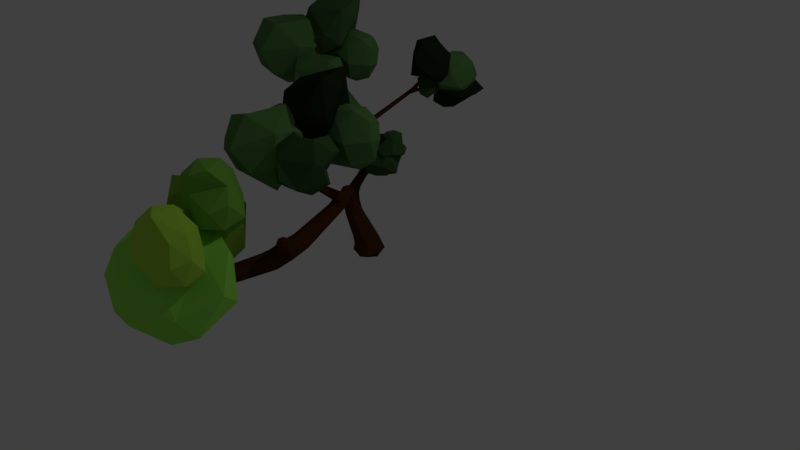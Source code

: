 # Source: Baum.blend  (saved by Blender 2.78.0; exported with 4.5.12 LTS)
import bpy
from mathutils import Matrix  # noqa: F401  (used for matrix-valued properties, if any)

bpy.ops.wm.read_factory_settings(use_empty=True)
scene = bpy.context.scene
scene.name = 'Scene'

# ---- collections
col_collection_1 = bpy.data.collections.new('Collection 1'); scene.collection.children.link(col_collection_1)

# ---- materials (node trees are filled in below, after node groups)
mat_stamm_hinten = bpy.data.materials.new('Stamm_Hinten')
mat_stamm_hinten.alpha_threshold = 0.0
mat_stamm_hinten.use_transparent_shadow = False
mat_stamm_hinten.diffuse_color = (0.07658, 0.02566, 0.007442, 1.0)
mat_stamm_hinten.specular_color = (0.402, 0.2394, 0.007465)
mat_stamm_hinten.roughness = 0.5
mat_stamm_hinten.specular_intensity = 0.1721
mat_stamm_hinten.line_color = (0.0, 0.0, 0.0, 1.0)
mat_blatt_dunkel_007 = bpy.data.materials.new('Blatt_Dunkel.007')
mat_blatt_dunkel_007.alpha_threshold = 0.0
mat_blatt_dunkel_007.use_transparent_shadow = False
mat_blatt_dunkel_007.diffuse_color = (0.328, 0.8276, 0.09633, 1.0)
mat_blatt_dunkel_007.specular_color = (0.3075, 0.7743, 0.09066)
mat_blatt_dunkel_007.roughness = 0.5
mat_blatt_dunkel_007.specular_intensity = 1.0
mat_blatt_dunkel_006 = bpy.data.materials.new('Blatt_Dunkel.006')
mat_blatt_dunkel_006.alpha_threshold = 0.0
mat_blatt_dunkel_006.use_transparent_shadow = False
mat_blatt_dunkel_006.diffuse_color = (0.2044, 0.3672, 0.03562, 1.0)
mat_blatt_dunkel_006.specular_color = (0.3075, 0.7743, 0.09066)
mat_blatt_dunkel_006.roughness = 0.5
mat_blatt_dunkel_006.specular_intensity = 1.0
mat_blatt_dunkel_004 = bpy.data.materials.new('Blatt_Dunkel.004')
mat_blatt_dunkel_004.alpha_threshold = 0.0
mat_blatt_dunkel_004.use_transparent_shadow = False
mat_blatt_dunkel_004.diffuse_color = (0.1774, 0.4385, 0.05432, 1.0)
mat_blatt_dunkel_004.specular_color = (0.3075, 0.7743, 0.09066)
mat_blatt_dunkel_004.roughness = 0.5
mat_blatt_dunkel_004.specular_intensity = 1.0
mat_blatt_dunkel_005 = bpy.data.materials.new('Blatt_Dunkel.005')
mat_blatt_dunkel_005.alpha_threshold = 0.0
mat_blatt_dunkel_005.use_transparent_shadow = False
mat_blatt_dunkel_005.diffuse_color = (0.4036, 0.7357, 0.06543, 1.0)
mat_blatt_dunkel_005.specular_color = (0.3075, 0.7743, 0.09066)
mat_blatt_dunkel_005.roughness = 0.5
mat_blatt_dunkel_005.specular_intensity = 1.0
mat_blatt_dunkel = bpy.data.materials.new('Blatt_Dunkel')
mat_blatt_dunkel.alpha_threshold = 0.0
mat_blatt_dunkel.use_transparent_shadow = False
mat_blatt_dunkel.diffuse_color = (0.01248, 0.02539, 0.009489, 1.0)
mat_blatt_dunkel.roughness = 0.5
mat_blatt_dunkel.specular_intensity = 0.2049
mat_blatt_dunkel_002 = bpy.data.materials.new('Blatt_Dunkel.002')
mat_blatt_dunkel_002.alpha_threshold = 0.0
mat_blatt_dunkel_002.use_transparent_shadow = False
mat_blatt_dunkel_002.diffuse_color = (0.04637, 0.1065, 0.03324, 1.0)
mat_blatt_dunkel_002.specular_color = (0.04806, 0.1107, 0.03441)
mat_blatt_dunkel_002.roughness = 0.5
mat_blatt_dunkel_002.specular_intensity = 1.0
mat_blatt_dunkel_001 = bpy.data.materials.new('Blatt_Dunkel.001')
mat_blatt_dunkel_001.alpha_threshold = 0.0
mat_blatt_dunkel_001.use_transparent_shadow = False
mat_blatt_dunkel_001.diffuse_color = (0.08243, 0.196, 0.05806, 1.0)
mat_blatt_dunkel_001.specular_color = (0.04806, 0.1107, 0.03441)
mat_blatt_dunkel_001.roughness = 0.5
mat_blatt_dunkel_001.specular_intensity = 0.418
mat_blatt_dunkel_003 = bpy.data.materials.new('Blatt_Dunkel.003')
mat_blatt_dunkel_003.alpha_threshold = 0.0
mat_blatt_dunkel_003.use_transparent_shadow = False
mat_blatt_dunkel_003.diffuse_color = (0.09979, 0.2396, 0.06993, 1.0)
mat_blatt_dunkel_003.specular_color = (0.2255, 0.5596, 0.1553)
mat_blatt_dunkel_003.roughness = 0.5
mat_blatt_dunkel_003.specular_intensity = 0.4672

# ---- material node trees

# ---- world
world_world = bpy.data.worlds.new('World'); scene.world = world_world
world_world.color = (0.05088, 0.05088, 0.05088)
world_world.use_sun_shadow = False
world_world.sun_shadow_jitter_overblur = 0.0
world_world.cycles.sampling_method = 'MANUAL'

# ---- cameras
cam_camera = bpy.data.cameras.new('Camera')
cam_camera.clip_end = 100.0
cam_camera.lens = 35.0
cam_camera.sensor_width = 32.0
cam_camera.sensor_height = 18.0
cam_camera.ortho_scale = 7.314
cam_camera.dof.focus_distance = 0.0
cam_camera.dof.aperture_fstop = 128.0

# ---- lights
light_lamp = bpy.data.lights.new('Lamp', 'POINT')
light_lamp.transmission_factor = 0.0
light_lamp.cutoff_distance = 30.0
light_lamp.energy = 100.0
light_lamp.shadow_buffer_clip_start = 1.001
light_lamp.shadow_soft_size = 0.1
light_lamp.shadow_maximum_resolution = 0.006
light_lamp.use_absolute_resolution = True

# ---- meshes
me_cube = bpy.data.meshes.new('Cube')
me_cube.from_pydata([(0.01385, 0.05724, 1.242), (-0.04141, 0.09885, 1.136), (-0.8068, -0.4116, 1.182), (-0.9033, -0.6376, 1.244), (0.07775, 0.08298, 1.263), (0.06732, 0.1409, 1.148), (0.04295, 0.01877, 1.266), (1.315, 0.4937, 1.844), (-0.1558, 0.8383, 2.44), (-0.3121, 0.02446, 0.8035), (1.271, 0.478, 1.846), (1.298, 0.4693, 1.83), (0.0, 0.0, 0.0), (-0.2173, 0.1459, 0.9609), (-0.1546, 0.04927, 0.9213), (0.04005, -0.2386, 1.378), (-1.243, -0.2077, 2.367), (-2.019, -0.998, 1.28), (-3.297, -0.7658, 0.7007), (1.41, 0.1422, 2.255), (-0.4566, 1.281, 2.546), (1.336, 0.4942, 1.804), (-1.759, -0.8989, 1.1), (1.339, 0.4995, 1.786), (1.322, 0.4837, 1.763), (-1.688, -0.7489, 1.123), (-1.989, -0.8609, 0.9545), (-1.765, -0.8657, 0.974), (-1.698, -0.6288, 0.9976), (1.307, 0.4694, 1.788), (-0.1858, 0.2044, 0.7832), (-0.199, 0.009643, 0.8186), (-0.05759, 0.1192, 0.7761), (-0.836, -0.5149, 1.309), (-1.893, -0.7131, 1.087), (-0.2958, 0.1189, 0.7427), (-0.8688, -0.4489, 1.205), (0.4212, 0.6632, 1.375), (-0.08066, 0.7998, 2.474), (1.246, 0.5617, 1.768), (0.4493, 0.7242, 1.477), (0.5174, 0.677, 1.475), (1.281, 0.4733, 1.795), (0.4038, 0.6931, 1.452), (0.4289, 0.6275, 1.427), (0.1234, 0.07424, 1.225), (0.09698, 0.1309, 1.16), (1.277, 0.5114, 1.847), (-0.06213, 0.8151, 2.448), (0.5149, 0.639, 1.394), (1.404, 0.1602, 2.263), (1.418, 0.155, 2.256), (-0.2764, 1.04, 2.302), (-0.4635, 1.273, 2.539), (-0.1295, 0.8441, 2.417), (-0.1186, 0.8713, 2.438), (-0.1367, 0.8574, 2.47), (-0.2306, 0.979, 2.293), (-0.2314, 1.021, 2.301), (-0.25, 1.005, 2.329), (-0.2705, 0.9914, 2.301), (-0.03595, 0.8283, 2.499), (-0.04483, 0.8055, 2.519), (-0.05618, 0.8293, 2.542), (-0.04936, 0.8515, 2.52), (0.3536, 0.8636, 2.833), (0.3637, 0.8745, 2.821), (0.4558, 0.6874, 1.508), (0.4168, 0.6604, 1.488), (-0.108, 0.8217, 2.41), (-0.07887, 0.8406, 2.419), (-0.0558, 0.8092, 2.418), (-0.08965, 0.7915, 2.417), (1.32, 0.4808, 1.81), (1.639, 0.1346, 1.808), (1.647, 0.1401, 1.792), (0.5748, 0.6606, 1.414), (0.545, 0.6346, 1.442), (0.5648, 0.6665, 1.481), (0.5719, 0.6992, 1.445), (1.233, 0.5432, 1.736), (1.218, 0.5204, 1.759), (1.211, 0.5478, 1.783), (0.1313, 0.1148, 1.206), (0.09016, 0.1239, 1.246), (0.05699, 0.1576, 1.2), (0.4296, 0.6197, 1.341), (0.4686, 0.6082, 1.38), (0.4142, 0.5969, 1.407), (0.3993, 0.6378, 1.378), (-0.04059, 0.09517, 0.9396), (-0.1145, 0.05513, 0.9739), (-0.1651, 0.1469, 0.9742), (-0.0753, 0.1871, 0.9426), (0.03086, 0.05998, 1.074), (-0.03214, 0.0341, 1.092), (0.009737, 0.1311, 1.094), (-0.9966, -0.5982, 1.263), (-0.994, -0.534, 1.32), (-0.9465, -0.5846, 1.374), (-0.9474, -0.6528, 1.317), (-1.089, -0.6414, 1.333), (-1.387, -0.7605, 1.575), (-1.402, -0.7204, 1.629), (-1.349, -0.7435, 1.646), (-1.365, -0.797, 1.621), (-0.5373, -0.259, 1.051), (-0.5758, -0.1852, 1.119), (-0.5506, -0.2606, 1.207), (-0.4653, -0.2885, 1.125), (-0.7641, -0.4737, 1.119), (-0.7503, -0.4522, 1.265), (-0.7018, -0.5077, 1.193), (-0.01986, -0.1401, 0.2328), (-0.183, 0.03501, 0.2734), (-0.04107, 0.178, 0.2776), (0.1307, 0.02003, 0.2512), (-0.141, 0.01723, 0.6473), (-0.25, 0.1182, 0.6064), (-0.1356, 0.2146, 0.5676), (-0.03872, 0.1176, 0.6522), (-0.3496, -0.01947, 0.8576), (-0.3869, 0.06298, 0.9194), (-0.2765, 0.09125, 0.9733), (-0.2252, 0.0121, 0.89), (-0.4877, -0.1932, 1.176), (0.1298, -0.009684, 1.228), (0.08596, -0.02448, 1.25), (0.084, 0.02951, 1.277), (0.1301, 0.03999, 1.256), (-0.9261, -0.5624, 1.115), (-0.9679, -0.5015, 1.191), (-1.031, -0.5906, 1.244), (-0.9505, -0.6473, 1.182), (-1.12, -0.5278, 1.147), (-1.558, -0.7142, 0.9273), (-1.538, -0.6117, 1.04), (-1.538, -0.7116, 1.134), (-1.628, -0.8378, 1.01), (-1.991, -0.7202, 0.8326), (-1.989, -0.6132, 0.9343), (-2.045, -0.7065, 1.034), (-2.089, -0.802, 0.9279), (-2.565, -0.5428, 0.7658), (-2.488, -0.4681, 0.8643), (-2.52, -0.5544, 0.9579), (-2.526, -0.6487, 0.8673), (-2.696, -0.4842, 0.8266), (-2.603, -0.6363, 0.8545), (-2.631, -0.5437, 0.9358), (-3.268, -0.7614, 0.6614), (-3.291, -0.7174, 0.7003), (-3.288, -0.7582, 0.7481), (-3.266, -0.8022, 0.7092), (-1.961, -0.9237, 1.05), (-1.968, -0.7906, 1.093), (-1.889, -0.8583, 1.201), (-1.847, -0.9441, 1.119), (-2.027, -1.006, 1.187), (-2.043, -0.9198, 1.238), (-1.955, -0.9292, 1.285), (-1.938, -1.017, 1.236), (-1.407, -0.7874, 1.68), (-1.339, -0.7452, 1.661), (-1.356, -0.8022, 1.66), (-1.393, -0.7296, 1.68), (-1.186, -0.7988, 1.987), (-1.179, -0.7423, 1.971), (-1.107, -0.7542, 1.974), (-1.137, -0.812, 1.955), (-1.166, -0.7792, 2.031), (-1.169, -0.7365, 1.99), (-1.116, -0.7335, 2.058), (-1.253, -0.2234, 2.371), (-1.254, -0.2101, 2.351), (-1.23, -0.2065, 2.352), (-1.229, -0.2198, 2.373), (0.04048, -0.04155, 1.195), (-0.0008064, -0.02016, 1.229), (0.03933, -0.0223, 1.278), (0.07973, -0.04544, 1.246), (0.03995, -0.2446, 1.346), (0.01047, -0.2278, 1.371), (0.04016, -0.2112, 1.395), (0.06964, -0.228, 1.37), (-0.0007633, -0.1911, 0.09185), (-0.1909, -0.0007633, 0.06979), (0.0007633, 0.1911, 0.07141), (0.1909, 0.0007633, 0.09346), (1.333, 0.4978, 1.769), (1.232, 0.5243, 1.745), (1.216, 0.5258, 1.781), (0.5057, 0.6591, 1.385), (0.4693, 0.7111, 1.489), (-0.0507, 0.05203, 1.142), (-0.02705, 0.008979, 1.161), (0.09219, 0.06649, 1.147), (-0.003954, 0.03204, 1.065), (-0.0168, 0.1365, 1.13), (-0.3017, 0.06333, 0.7347), (-0.9236, -0.4954, 1.134), (-0.8748, -0.4792, 1.293), (-0.74, -0.5117, 1.256), (-0.7397, -0.5201, 1.143), (-0.2608, 0.1734, 0.7634), (-0.05759, 0.1074, 0.8746), (-0.09185, 0.05462, 0.7773), (-0.2364, 0.0142, 0.7378), (-0.11, 0.2143, 0.8051), (-0.215, 0.179, 0.9165), (-0.07407, 0.7949, 2.439), (-0.06477, 0.8358, 2.448), (-1.779, -0.8102, 0.9003), (-1.905, -0.8889, 0.9517), (-1.991, -0.7172, 1.049), (-1.804, -0.7218, 1.123), (-1.938, -0.6431, 1.025), (-1.753, -0.8946, 1.055), (-1.836, -0.8196, 1.162), (-1.975, -1.025, 1.269), (-1.987, -0.9632, 1.304), (-2.05, -0.9556, 1.269), (-2.037, -1.017, 1.234), (0.1595, 0.0001908, 0.02336), (-0.0001908, -0.1596, 0.02296), (-0.1595, -0.0001908, 0.01745), (0.0001908, 0.1596, 0.01785), (1.278, 0.4688, 1.827), (1.301, 0.5111, 1.848), (1.412, 0.1651, 2.256), (-0.2885, 1.027, 2.307), (-0.1557, 0.8498, 2.457), (-0.2188, 0.9943, 2.297), (0.4296, 0.7155, 1.442), (-0.08692, 0.8362, 2.392), (-0.05675, 0.8289, 2.415), (0.5437, 0.6378, 1.416), (1.247, 0.5581, 1.747), (0.1224, 0.1099, 1.177), (0.1156, 0.1079, 1.238), (0.05326, 0.1377, 1.234), (0.4373, 0.5833, 1.399), (0.3938, 0.6142, 1.399), (-0.1424, 0.08347, 1.0), (-0.1364, 0.1966, 0.9466), (0.0387, 0.102, 1.077), (-0.08341, 0.0709, 1.082), (-0.04539, 0.143, 1.085), (-0.9986, -0.6546, 1.299), (-0.9678, -0.5413, 1.359), (-0.895, -0.6173, 1.331), (-1.419, -0.7789, 1.629), (-1.396, -0.7287, 1.589), (-0.1725, 0.007661, 0.1552), (-0.009145, 0.1715, 0.1582), (-0.06649, 0.04504, 0.6568), (-0.2022, 0.01504, 0.5324), (-0.03196, 0.1871, 0.5392), (-0.2952, -0.04548, 0.8735), (-0.3569, 0.05778, 0.8337), (-0.3051, 0.1337, 0.9306), (0.1227, -0.03915, 1.253), (0.09447, -0.01489, 1.295), (0.1249, 0.03118, 1.297), (-1.542, -0.7854, 0.9527), (-1.515, -0.781, 1.111), (-1.944, -0.6466, 0.8649), (-2.047, -0.6237, 1.004), (-2.581, -0.4591, 0.8495), (-2.501, -0.4879, 0.9342), (-2.53, -0.6232, 0.9362), (-3.247, -0.7921, 0.6756), (-2.013, -0.887, 1.101), (-1.907, -0.7843, 1.15), (-1.978, -1.033, 1.199), (-2.056, -0.9583, 1.197), (-2.002, -0.9019, 1.272), (-1.925, -0.9756, 1.273), (-1.384, -0.809, 1.671), (-1.412, -0.7544, 1.687), (-1.364, -0.7228, 1.668), (-1.346, -0.7771, 1.64), (-1.163, -0.8189, 1.976), (-1.195, -0.7669, 1.987), (-1.151, -0.7334, 1.956), (-1.12, -0.7864, 1.942), (-1.115, -0.7934, 2.004), (-1.144, -0.7439, 2.069), (-1.24, -0.2308, 2.376), (0.07056, -0.06464, 1.225), (0.06413, -0.2346, 1.346), (0.1426, -0.1428, 0.09817), (-0.1437, -0.1439, 0.08042), (-0.1426, 0.1428, 0.06509), (0.1437, 0.1439, 0.08284), (0.09096, -0.09408, 0.2631), (-0.1308, 0.1297, 0.1463), (1.637, 0.13, 1.787), (1.631, 0.1256, 1.798), (1.647, 0.134, 1.802), (-1.396, -0.8027, 1.626), (-1.424, -0.7464, 1.636), (-1.371, -0.7187, 1.645), (0.3687, 0.8639, 2.815), (0.3619, 0.8523, 2.825), (0.3616, 0.87, 2.832), (-0.2405, 1.014, 2.286), (-0.4534, 1.284, 2.535), (-0.4442, 1.281, 2.547), (-0.4542, 1.269, 2.551), (1.4, 0.1438, 2.247), (1.397, 0.151, 2.259), (-2.596, -0.6183, 0.7871), (-2.527, -0.481, 0.7905), (-2.593, -0.4783, 0.9173), (-3.268, -0.7225, 0.6681), (-3.284, -0.7196, 0.7392), (-3.264, -0.7892, 0.7468), (-1.998, -1.031, 1.234), (-2.054, -0.9786, 1.234), (-2.016, -0.9375, 1.287), (-1.959, -0.9902, 1.287), (-1.143, -0.8025, 2.019), (-1.1, -0.7702, 1.986), (-1.26, -0.223, 2.357), (-1.241, -0.209, 2.342), (-1.221, -0.2169, 2.36), (0.01595, -0.2345, 1.346), (0.01598, -0.2073, 1.386), (0.06415, -0.2074, 1.386), (0.1131, -0.1131, 0.04363), (-0.1136, -0.1136, 0.03574), (-0.1131, 0.1131, 0.02893), (0.1136, 0.1136, 0.03682), (1.315, 0.4795, 1.829), (1.417, 0.1497, 2.247), (1.273, 0.4903, 1.859), (-0.2606, 1.048, 2.307), (-0.2354, 1.016, 2.321), (-0.2647, 0.9941, 2.321), (-0.1479, 0.8382, 2.422), (-0.107, 0.8494, 2.419), (-0.256, 0.9821, 2.288), (-0.128, 0.8726, 2.41), (-0.1324, 0.8791, 2.452), (-0.03823, 0.8467, 2.507), (-0.03481, 0.8125, 2.507), (-0.06205, 0.81, 2.53), (-0.057, 0.845, 2.536), (0.3974, 0.6733, 1.475), (-0.1087, 0.8025, 2.416), (0.4394, 0.6654, 1.505), (1.308, 0.474, 1.769), (1.323, 0.5077, 1.809), (1.315, 0.4659, 1.803), (0.5736, 0.6904, 1.419), (0.52, 0.6476, 1.466), (0.5635, 0.6414, 1.474), (0.5579, 0.6933, 1.467), (1.222, 0.5634, 1.779), (0.07075, 0.1593, 1.169), (0.4019, 0.6259, 1.347), (0.4603, 0.6167, 1.355), (0.4644, 0.6156, 1.424), (0.4092, 0.6476, 1.423), (-0.04563, 0.1533, 0.9165), (-0.1025, 0.05218, 0.8818), (-0.1968, 0.07056, 0.9593), (-0.0724, 0.05647, 0.95), (-0.9638, -0.6439, 1.256), (-0.9966, -0.5325, 1.256), (-1.368, -0.7884, 1.584), (-1.036, -0.5694, 1.298), (-1.289, -0.7584, 1.606), (-0.5749, -0.2149, 1.066), (-0.5513, -0.1833, 1.173), (-0.4754, -0.2677, 1.18), (-0.7953, -0.4297, 1.133), (-0.7844, -0.407, 1.238), (-0.1321, -0.1043, 0.2031), (-0.1458, 0.1406, 0.2608), (0.1037, 0.1301, 0.203), (-0.2381, 0.03534, 0.6422), (-0.2106, 0.1893, 0.5596), (-0.05904, 0.2044, 0.6608), (-0.247, -0.004857, 0.8246), (-0.4918, -0.2921, 1.071), (-0.2604, 0.002653, 0.98), (0.1391, 0.02159, 1.23), (0.08548, -0.03179, 1.207), (0.07051, -0.002072, 1.269), (0.09658, 0.06094, 1.269), (-0.8971, -0.6137, 1.14), (-1.007, -0.5242, 1.115), (-1.047, -0.5355, 1.224), (-1.017, -0.6461, 1.224), (-1.599, -0.6446, 0.9462), (-1.628, -0.6525, 1.1), (-1.646, -0.8284, 1.101), (-1.981, -0.8119, 0.8644), (-2.016, -0.8295, 1.037), (-2.513, -0.6288, 0.7978), (-2.103, -0.7708, 1.002), (-2.675, -0.5068, 0.7663), (-2.707, -0.5029, 0.8912), (-2.623, -0.6123, 0.9172), (-1.881, -0.9502, 1.047), (-1.803, -0.8802, 1.149), (-1.853, -0.9128, 1.186), (-1.183, -0.757, 2.012), (-1.141, -0.7256, 1.978), (-1.103, -0.7165, 2.034), (0.007325, -0.03332, 1.191), (0.01028, -0.06023, 1.22), (0.009462, -0.01045, 1.259), (0.06875, -0.02797, 1.271)], [], [(29, 334, 11), (7, 334, 21), (21, 353, 7), (10, 336, 191), (191, 227, 10), (1, 194, 0), (194, 195, 178), (412, 197, 177), (412, 195, 95), (95, 197, 412), (85, 360, 198), (2, 377, 200), (200, 36, 2), (3, 250, 100), (5, 245, 96), (6, 390, 128), (6, 391, 4), (8, 340, 350), (9, 259, 199), (47, 336, 50), (384, 208, 93), (93, 365, 384), (11, 310, 227), (14, 367, 124), (62, 347, 38), (38, 210, 62), (345, 344, 64), (19, 51, 50), (19, 335, 51), (21, 334, 73), (217, 398, 22), (23, 353, 21), (3, 203, 112), (25, 397, 215), (26, 399, 213), (28, 396, 266), (266, 140, 28), (140, 216, 28), (29, 354, 73), (31, 385, 207), (120, 384, 32), (202, 111, 33), (34, 216, 214), (110, 203, 130), (228, 353, 39), (39, 359, 228), (236, 77, 363), (193, 67, 41), (81, 190, 42), (43, 233, 37), (37, 89, 43), (391, 129, 45), (238, 83, 45), (189, 24, 80), (80, 237, 189), (345, 211, 55), (55, 211, 70), (55, 344, 345), (347, 63, 56), (310, 11, 19), (11, 335, 19), (10, 310, 311), (50, 51, 229), (57, 343, 54), (339, 56, 59), (342, 8, 60), (8, 339, 60), (57, 342, 306), (57, 306, 232), (61, 345, 303), (62, 346, 304), (63, 347, 65), (68, 351, 72), (29, 352, 298), (73, 354, 74), (76, 355, 80), (78, 358, 41), (83, 241, 239), (241, 83, 87), (83, 362, 87), (89, 37, 361), (90, 365, 94), (205, 365, 90), (91, 368, 95), (93, 247, 96), (248, 101, 97), (98, 372, 103), (99, 373, 250), (100, 371, 248), (373, 99, 104), (99, 302, 104), (371, 100, 105), (100, 373, 105), (376, 125, 108), (253, 379, 114), (381, 254, 115), (121, 374, 259), (121, 259, 9), (260, 125, 123), (125, 387, 123), (374, 121, 106), (121, 258, 106), (387, 109, 124), (109, 387, 376), (131, 393, 134), (134, 394, 131), (136, 396, 28), (28, 397, 136), (397, 25, 137), (139, 313, 266), (399, 26, 142), (140, 269, 267), (142, 402, 146), (313, 139, 143), (139, 401, 143), (269, 140, 144), (140, 313, 144), (144, 313, 268), (39, 23, 189, 237), (406, 158, 154), (155, 400, 272), (158, 406, 274), (156, 276, 160), (281, 104, 163), (162, 278, 166), (167, 284, 165), (6, 414, 179), (29, 227, 42), (42, 352, 29), (11, 227, 29), (353, 228, 7), (0, 194, 414), (0, 240, 1), (23, 39, 353), (369, 133, 3, 100), (178, 414, 194), (178, 195, 412), (1, 240, 198), (197, 389, 177), (95, 195, 194), (85, 198, 240), (36, 378, 2), (239, 84, 4, 391), (133, 392, 3), (84, 240, 4), (0, 6, 4, 240), (5, 96, 198), (198, 360, 5), (128, 391, 6), (229, 51, 7, 228), (0, 414, 6), (54, 350, 340), (54, 341, 69), (54, 69, 350), (335, 334, 7, 51), (207, 9, 199, 382), (229, 228, 47, 50), (9, 207, 385), (330, 224, 12, 223), (93, 208, 244), (10, 227, 310), (11, 334, 335), (331, 225, 12, 224), (332, 226, 12, 225), (333, 223, 12, 226), (260, 123, 13, 209), (367, 92, 13, 123), (209, 13, 92, 244), (31, 14, 124, 385), (329, 183, 15, 184), (14, 31, 366), (328, 182, 15, 183), (327, 181, 15, 182), (290, 184, 15, 181), (326, 175, 16, 176), (325, 174, 16, 175), (324, 173, 16, 174), (288, 176, 16, 173), (321, 220, 17, 219), (62, 210, 346), (320, 221, 17, 220), (319, 222, 17, 221), (318, 219, 17, 222), (317, 152, 18, 153), (64, 344, 348), (316, 151, 18, 152), (315, 150, 18, 151), (271, 153, 18, 150), (407, 157, 22, 398), (19, 50, 311), (19, 311, 310), (20, 53, 309), (20, 309, 308), (20, 308, 307), (20, 307, 53), (217, 22, 157, 406), (407, 398, 25, 218), (202, 250, 3), (3, 392, 203), (3, 112, 202), (218, 25, 215, 273), (154, 26, 213, 406), (264, 138, 27, 212), (26, 154, 400), (217, 27, 138, 398), (406, 213, 27, 217), (212, 27, 213, 399), (383, 204, 30, 119), (28, 216, 397), (29, 73, 334), (299, 74, 298), (299, 298, 297), (299, 297, 75), (209, 30, 204, 260), (208, 30, 209, 244), (384, 119, 30, 208), (212, 139, 135, 264), (396, 135, 139, 266), (212, 399, 139), (117, 31, 207, 382), (255, 206, 31, 117), (255, 120, 32, 206), (206, 366, 31), (365, 205, 32, 384), (206, 32, 205, 366), (249, 99, 33, 201), (202, 33, 99, 250), (201, 33, 111, 378), (273, 215, 34, 155), (216, 34, 215, 397), (155, 34, 214, 400), (259, 122, 35, 199), (204, 35, 122, 260), (118, 35, 204, 383), (199, 35, 118, 382), (370, 98, 36, 131), (201, 36, 98, 249), (110, 130, 200, 377), (201, 378, 36), (36, 200, 131), (203, 392, 130), (126, 94, 196, 388), (197, 94, 126, 389), (192, 37, 233, 355), (94, 245, 196), (362, 86, 37, 192), (8, 38, 347, 231), (350, 72, 38, 8), (358, 79, 40, 193), (38, 72, 210), (233, 40, 79, 355), (351, 356, 41, 67), (363, 77, 356), (356, 351, 363), (41, 358, 193), (191, 81, 42, 227), (351, 68, 44, 363), (190, 352, 42), (364, 349, 43), (43, 89, 364), (364, 44, 68, 349), (239, 391, 45, 83), (388, 238, 45, 129), (190, 80, 24, 352), (196, 46, 238, 388), (5, 46, 196, 245), (344, 56, 63, 348), (5, 360, 46), (70, 341, 55), (82, 47, 228, 359), (56, 231, 347), (47, 191, 336), (61, 48, 211, 345), (47, 82, 191), (346, 210, 48, 61), (87, 49, 236, 363), (49, 76, 236), (192, 49, 87, 362), (76, 49, 192, 355), (342, 230, 52, 306), (305, 65, 304), (305, 304, 303), (305, 303, 66), (311, 336, 10), (50, 336, 311), (52, 337, 306), (53, 307, 52, 230), (58, 306, 337), (230, 342, 60), (307, 337, 52), (307, 308, 58, 337), (308, 338, 58), (308, 309, 59, 338), (309, 339, 59), (309, 53, 60, 339), (53, 230, 60), (342, 57, 54, 340), (343, 341, 54), (55, 341, 343), (56, 339, 231), (8, 231, 339), (55, 58, 338, 344), (8, 342, 340), (59, 56, 344), (57, 232, 343), (232, 58, 55, 343), (305, 66, 64, 348), (59, 344, 338), (232, 306, 58), (61, 303, 346), (62, 304, 347), (63, 65, 348), (303, 345, 66), (304, 346, 303), (305, 348, 65), (65, 347, 304), (66, 345, 64), (350, 69, 43, 349), (234, 233, 43, 69), (234, 70, 40, 233), (235, 193, 40, 70), (235, 71, 67, 193), (350, 349, 68, 72), (67, 71, 351), (48, 71, 235, 211), (69, 341, 234), (234, 341, 70), (70, 211, 235), (75, 297, 24, 189), (71, 48, 210), (210, 351, 71), (72, 351, 210), (29, 298, 354), (73, 74, 21), (297, 352, 24), (299, 75, 23, 21), (298, 352, 297), (299, 21, 74), (74, 354, 298), (75, 189, 23), (190, 236, 76, 80), (190, 81, 77, 236), (356, 357, 78, 41), (77, 81, 357), (357, 356, 77), (78, 82, 359, 358), (80, 355, 237), (191, 357, 81), (191, 82, 78, 357), (79, 39, 237, 355), (359, 39, 79, 358), (361, 86, 46, 360), (362, 238, 46, 86), (241, 88, 84, 239), (83, 238, 362), (242, 240, 84, 88), (242, 89, 85, 240), (361, 360, 85, 89), (44, 88, 241, 363), (361, 37, 86), (87, 363, 241), (242, 88, 44, 364), (205, 90, 368, 366), (242, 364, 89), (90, 94, 368), (243, 91, 95, 246), (14, 91, 243, 367), (368, 91, 14, 366), (246, 1, 92, 243), (244, 92, 1, 247), (93, 96, 245, 365), (92, 367, 243), (93, 244, 247), (197, 368, 94), (94, 365, 245), (95, 194, 246), (95, 368, 197), (246, 194, 1), (1, 198, 247), (247, 198, 96), (371, 102, 101, 248), (97, 101, 372), (372, 370, 97), (97, 369, 248), (98, 370, 372), (248, 369, 100), (302, 249, 98, 103), (101, 102, 372), (300, 251, 102, 371), (99, 249, 302), (100, 250, 373), (252, 372, 102), (103, 372, 252), (301, 252, 102, 251), (106, 110, 377, 374), (252, 301, 103), (104, 281, 373), (105, 300, 371), (105, 373, 281), (108, 125, 375), (203, 110, 106, 386), (107, 2, 378, 375), (377, 2, 107, 374), (108, 111, 202, 376), (378, 111, 108, 375), (109, 112, 203, 386), (202, 112, 109, 376), (296, 253, 114, 380), (296, 380, 115, 254), (379, 113, 117, 256), (117, 382, 256), (255, 117, 113, 295), (114, 118, 383, 380), (256, 382, 118), (256, 118, 114, 379), (115, 119, 257, 381), (119, 384, 257), (383, 119, 115, 380), (116, 120, 255, 295), (257, 384, 120), (381, 257, 120, 116), (258, 121, 9, 385), (374, 107, 122, 259), (386, 258, 124, 109), (122, 107, 260), (387, 367, 123), (258, 385, 124), (124, 367, 387), (258, 386, 106), (107, 375, 260), (125, 260, 375), (125, 376, 387), (261, 389, 126), (127, 262, 390), (127, 389, 261), (263, 391, 128), (128, 390, 262), (129, 391, 263), (97, 132, 395, 369), (393, 200, 130), (394, 370, 131), (131, 200, 393), (370, 394, 132, 97), (393, 130, 135, 396), (133, 369, 395), (392, 264, 135, 130), (394, 134, 136, 397), (393, 396, 136, 134), (265, 137, 25, 398), (395, 132, 137, 265), (394, 397, 137, 132), (392, 133, 138, 264), (265, 398, 138), (395, 265, 138, 133), (214, 141, 402, 400), (140, 266, 313), (267, 216, 140), (267, 141, 214, 216), (402, 142, 26, 400), (269, 145, 141, 267), (139, 399, 401), (401, 399, 142, 146), (141, 145, 402), (314, 269, 144, 268), (270, 402, 145), (146, 402, 270), (143, 401, 312), (149, 145, 269, 314), (405, 270, 145, 149), (148, 146, 270, 405), (401, 146, 148, 312), (314, 268, 147, 404), (403, 313, 143), (313, 403, 147, 268), (143, 150, 315, 403), (149, 314, 404), (271, 150, 143, 312), (147, 151, 316, 404), (315, 151, 147, 403), (149, 152, 317, 405), (316, 152, 149, 404), (148, 153, 271, 312), (317, 153, 148, 405), (275, 272, 154, 158), (159, 155, 272, 275), (272, 400, 154), (276, 273, 155, 159), (218, 156, 408, 407), (156, 273, 276), (318, 222, 158, 274), (156, 218, 273), (157, 407, 408), (319, 275, 158, 222), (319, 221, 159, 275), (320, 276, 159, 221), (320, 220, 160, 276), (321, 277, 160, 220), (156, 160, 277, 408), (321, 219, 161, 277), (318, 274, 161, 219), (157, 161, 274, 406), (277, 161, 157, 408), (301, 251, 162, 279), (300, 278, 162, 251), (302, 103, 165, 280), (279, 165, 103, 301), (280, 163, 104, 302), (105, 164, 278, 300), (279, 162, 166, 283), (164, 105, 281), (168, 163, 280, 284), (165, 279, 283), (165, 284, 280), (285, 281, 163, 168), (169, 164, 281, 285), (170, 166, 282, 322), (164, 169, 278), (166, 278, 282), (167, 165, 283), (282, 278, 169), (409, 283, 166, 170), (171, 167, 283, 409), (284, 167, 171, 410), (323, 286, 169, 285), (168, 284, 410), (168, 323, 285), (322, 282, 169, 286), (322, 286, 172, 287), (170, 322, 287), (411, 323, 168), (323, 411, 172, 286), (170, 173, 324, 409), (288, 173, 170, 287), (171, 174, 325, 410), (324, 174, 171, 409), (168, 175, 326, 411), (325, 175, 168, 410), (172, 176, 288, 287), (326, 176, 172, 411), (390, 6, 179, 415), (413, 412, 177), (177, 389, 289), (178, 412, 413), (389, 127, 180, 289), (415, 180, 127, 390), (177, 181, 327, 413), (290, 181, 177, 289), (178, 182, 328, 414), (327, 182, 178, 413), (179, 183, 329, 415), (328, 183, 179, 414), (180, 184, 290, 289), (329, 184, 180, 415), (295, 113, 185, 291), (379, 292, 185, 113), (331, 224, 185, 292), (330, 291, 185, 224), (379, 253, 186, 292), (296, 293, 186, 253), (332, 225, 186, 293), (331, 292, 186, 225), (296, 254, 187, 293), (381, 294, 187, 254), (333, 226, 187, 294), (332, 293, 187, 226), (381, 116, 188, 294), (295, 291, 188, 116), (330, 223, 188, 291), (333, 294, 188, 223)])
me_cube.materials.append(mat_stamm_hinten)
me_cube.use_remesh_preserve_volume = False
me_cube.use_remesh_preserve_attributes = False
me_cube.use_mirror_vertex_groups = False
me_cube.update()
me_icosphere_021 = bpy.data.meshes.new('Icosphere.021')
me_icosphere_021.from_pydata([(0.0001329, 0.2468, -0.9153), (0.8293, -0.5455, -0.2357), (-0.3458, -0.8117, -0.2424), (-1.106, 0.0572, -0.409), (-0.36, 1.062, -0.4981), (0.9284, 0.6048, -0.4426), (0.1714, -1.269, 0.4008), (-0.7957, -0.8695, 0.3886), (-0.8677, 0.283, 0.686), (0.2749, 0.7285, 0.4852), (1.128, -0.0283, 0.5309), (0.0001329, -0.1987, 1.074), (-0.1858, -0.2663, -0.7402), (0.4901, -0.08688, -0.7078), (0.3256, -0.7096, -0.3013), (1.057, 0.06721, -0.5061), (0.5445, 0.4433, -0.9089), (-0.6296, 0.1569, -0.8227), (-0.7801, -0.4582, -0.3223), (-0.2128, 0.657, -0.9373), (-0.8959, 0.621, -0.5602), (0.3476, 1.034, -0.6017), (1.162, -0.4314, 0.1761), (1.173, 0.2606, 0.1182), (0.0001329, -1.327, 0.03559), (0.8263, -1.075, 0.01826), (-1.162, -0.4314, 0.1761), (-0.826, -1.075, 0.01826), (-0.681, 0.5025, 0.2827), (-1.173, 0.2606, 0.1182), (0.6812, 0.5025, 0.2827), (0.0001329, 1.242, 0.0392), (0.741, -0.8582, 0.4218), (-0.1864, -1.252, 0.4549), (-1.068, -0.04838, 0.5958), (-0.2635, 0.7251, 0.5193), (0.8281, 0.3515, 0.7076), (0.08657, -0.9371, 0.7474), (0.6026, -0.1753, 0.8513), (-0.3858, -0.6729, 0.7272), (-0.4856, 0.1407, 0.811), (0.1906, 0.2235, 0.6501)], [], [(0, 13, 12), (1, 13, 15), (0, 12, 17), (0, 17, 19), (0, 19, 16), (1, 15, 22), (2, 14, 24), (3, 18, 26), (4, 20, 28), (5, 21, 30), (1, 22, 25), (2, 24, 27), (3, 26, 29), (4, 28, 31), (5, 30, 23), (6, 32, 37), (7, 33, 39), (8, 34, 40), (9, 35, 41), (10, 36, 38), (38, 41, 11), (38, 36, 41), (36, 9, 41), (41, 40, 11), (41, 35, 40), (35, 8, 40), (40, 39, 11), (40, 34, 39), (34, 7, 39), (39, 37, 11), (39, 33, 37), (33, 6, 37), (37, 38, 11), (37, 32, 38), (32, 10, 38), (23, 36, 10), (23, 30, 36), (30, 9, 36), (31, 35, 9), (31, 28, 35), (28, 8, 35), (29, 34, 8), (29, 26, 34), (26, 7, 34), (27, 33, 7), (27, 24, 33), (24, 6, 33), (25, 32, 6), (25, 22, 32), (22, 10, 32), (30, 31, 9), (30, 21, 31), (21, 4, 31), (28, 29, 8), (28, 20, 29), (20, 3, 29), (26, 27, 7), (26, 18, 27), (18, 2, 27), (24, 25, 6), (24, 14, 25), (14, 1, 25), (22, 23, 10), (22, 15, 23), (15, 5, 23), (16, 21, 5), (16, 19, 21), (19, 4, 21), (19, 20, 4), (19, 17, 20), (17, 3, 20), (17, 18, 3), (17, 12, 18), (12, 2, 18), (15, 16, 5), (15, 13, 16), (13, 0, 16), (12, 14, 2), (12, 13, 14), (13, 1, 14)])
me_icosphere_021.materials.append(mat_blatt_dunkel_007)
me_icosphere_021.use_remesh_preserve_volume = False
me_icosphere_021.use_remesh_preserve_attributes = False
me_icosphere_021.use_mirror_vertex_groups = False
me_icosphere_021.update()
me_icosphere_020 = bpy.data.meshes.new('Icosphere.020')
me_icosphere_020.from_pydata([(0.0001329, 0.2468, -0.9153), (0.8249, -0.5714, -0.2643), (-0.3682, -1.018, -0.5334), (-1.106, 0.0572, -0.409), (-0.36, 1.062, -0.4981), (0.9284, 0.6048, -0.4426), (0.1714, -1.269, 0.4008), (-0.7874, -0.9284, 0.3159), (-0.8531, 0.348, 0.9895), (0.2749, 0.7285, 0.4852), (1.128, -0.02781, 0.5332), (0.0001329, -0.1987, 1.074), (-0.2689, -0.3705, -0.9346), (0.683, -0.1414, -0.8398), (0.2736, -0.9216, -0.725), (1.057, 0.06721, -0.5061), (0.5445, 0.4433, -0.9089), (-0.6296, 0.1569, -0.8228), (-0.7835, -0.4654, -0.332), (-0.2128, 0.657, -0.9373), (-0.8959, 0.621, -0.5602), (0.3476, 1.034, -0.6017), (1.162, -0.4314, 0.1761), (1.173, 0.2606, 0.1182), (0.0001329, -1.327, 0.03559), (0.6587, -1.202, -0.2018), (-1.162, -0.4314, 0.1761), (-0.6582, -1.201, -0.2014), (-0.681, 0.5025, 0.2827), (-1.173, 0.2606, 0.1182), (0.6812, 0.5025, 0.2827), (0.0001329, 1.242, 0.0392), (0.7366, -0.8821, 0.3969), (-0.1864, -1.252, 0.4549), (-1.067, -0.04587, 0.6076), (-0.2635, 0.7251, 0.5193), (0.8139, 0.4143, 1.001), (0.08657, -0.9371, 0.7474), (0.6026, -0.1753, 0.8513), (-0.3858, -0.6729, 0.7272), (-0.4855, 0.1411, 0.8129), (0.1906, 0.2235, 0.6501)], [], [(0, 13, 12), (1, 13, 15), (0, 12, 17), (0, 17, 19), (0, 19, 16), (1, 15, 22), (2, 14, 24), (3, 18, 26), (4, 20, 28), (5, 21, 30), (1, 22, 25), (2, 24, 27), (3, 26, 29), (4, 28, 31), (5, 30, 23), (6, 32, 37), (7, 33, 39), (8, 34, 40), (9, 35, 41), (10, 36, 38), (38, 41, 11), (38, 36, 41), (36, 9, 41), (41, 40, 11), (41, 35, 40), (35, 8, 40), (40, 39, 11), (40, 34, 39), (34, 7, 39), (39, 37, 11), (39, 33, 37), (33, 6, 37), (37, 38, 11), (37, 32, 38), (32, 10, 38), (23, 36, 10), (23, 30, 36), (30, 9, 36), (31, 35, 9), (31, 28, 35), (28, 8, 35), (29, 34, 8), (29, 26, 34), (26, 7, 34), (27, 33, 7), (27, 24, 33), (24, 6, 33), (25, 32, 6), (25, 22, 32), (22, 10, 32), (30, 31, 9), (30, 21, 31), (21, 4, 31), (28, 29, 8), (28, 20, 29), (20, 3, 29), (26, 27, 7), (26, 18, 27), (18, 2, 27), (24, 25, 6), (24, 14, 25), (14, 1, 25), (22, 23, 10), (22, 15, 23), (15, 5, 23), (16, 21, 5), (16, 19, 21), (19, 4, 21), (19, 20, 4), (19, 17, 20), (17, 3, 20), (17, 18, 3), (17, 12, 18), (12, 2, 18), (15, 16, 5), (15, 13, 16), (13, 0, 16), (12, 14, 2), (12, 13, 14), (13, 1, 14)])
me_icosphere_020.materials.append(mat_blatt_dunkel_006)
me_icosphere_020.use_remesh_preserve_volume = False
me_icosphere_020.use_remesh_preserve_attributes = False
me_icosphere_020.use_mirror_vertex_groups = False
me_icosphere_020.update()
me_icosphere_019 = bpy.data.meshes.new('Icosphere.019')
me_icosphere_019.from_pydata([(0.0001329, 0.2468, -0.9153), (0.8271, -0.5438, -0.2379), (-0.3404, -0.8078, -0.249), (-1.056, 0.02411, -0.3951), (-0.3544, 1.056, -0.4983), (0.4953, 0.1217, -0.4518), (0.1713, -1.269, 0.4007), (-0.7772, -0.8586, 0.3566), (-0.8677, 0.283, 0.686), (0.2749, 0.7285, 0.4852), (1.128, -0.0283, 0.5309), (0.0001329, -0.1987, 1.074), (-0.1858, -0.2663, -0.7402), (0.4659, -0.103, -0.7009), (0.325, -0.7091, -0.3019), (0.9901, 0.02165, -0.4875), (0.502, 0.3994, -0.9073), (-0.5724, 0.1186, -0.8067), (-0.7795, -0.4586, -0.3221), (-0.2128, 0.657, -0.9373), (-0.4487, 0.1232, -0.569), (0.3409, 1.026, -0.6019), (1.162, -0.4314, 0.1761), (1.173, 0.2606, 0.1182), (0.0001329, -1.327, 0.03559), (0.7444, -1.02, -0.09593), (-1.162, -0.4314, 0.1761), (-0.7442, -1.02, -0.09594), (-0.681, 0.5025, 0.2827), (-1.173, 0.2606, 0.1182), (0.6812, 0.5025, 0.2827), (0.0001329, 1.242, 0.0392), (0.7286, -0.8511, 0.3993), (-0.1864, -1.252, 0.4548), (-1.068, -0.04838, 0.5958), (-0.2635, 0.7251, 0.5193), (0.8281, 0.3515, 0.7076), (0.08657, -0.9371, 0.7474), (0.6026, -0.1753, 0.8513), (-0.3858, -0.6729, 0.7272), (-0.4856, 0.1407, 0.811), (0.1906, 0.2235, 0.6501)], [], [(0, 13, 12), (1, 13, 15), (0, 12, 17), (0, 17, 19), (0, 19, 16), (1, 15, 22), (2, 14, 24), (3, 18, 26), (4, 20, 28), (5, 21, 30), (1, 22, 25), (2, 24, 27), (3, 26, 29), (4, 28, 31), (5, 30, 23), (6, 32, 37), (7, 33, 39), (8, 34, 40), (9, 35, 41), (10, 36, 38), (38, 41, 11), (38, 36, 41), (36, 9, 41), (41, 40, 11), (41, 35, 40), (35, 8, 40), (40, 39, 11), (40, 34, 39), (34, 7, 39), (39, 37, 11), (39, 33, 37), (33, 6, 37), (37, 38, 11), (37, 32, 38), (32, 10, 38), (23, 36, 10), (23, 30, 36), (30, 9, 36), (31, 35, 9), (31, 28, 35), (28, 8, 35), (29, 34, 8), (29, 26, 34), (26, 7, 34), (27, 33, 7), (27, 24, 33), (24, 6, 33), (25, 32, 6), (25, 22, 32), (22, 10, 32), (30, 31, 9), (30, 21, 31), (21, 4, 31), (28, 29, 8), (28, 20, 29), (20, 3, 29), (26, 27, 7), (26, 18, 27), (18, 2, 27), (24, 25, 6), (24, 14, 25), (14, 1, 25), (22, 23, 10), (22, 15, 23), (15, 5, 23), (16, 21, 5), (16, 19, 21), (19, 4, 21), (19, 20, 4), (19, 17, 20), (17, 3, 20), (17, 18, 3), (17, 12, 18), (12, 2, 18), (15, 16, 5), (15, 13, 16), (13, 0, 16), (12, 14, 2), (12, 13, 14), (13, 1, 14)])
me_icosphere_019.materials.append(mat_blatt_dunkel_004)
me_icosphere_019.use_remesh_preserve_volume = False
me_icosphere_019.use_remesh_preserve_attributes = False
me_icosphere_019.use_mirror_vertex_groups = False
me_icosphere_019.update()
me_icosphere_018 = bpy.data.meshes.new('Icosphere.018')
me_icosphere_018.from_pydata([(0.0001329, 0.2415, -0.9139), (0.8874, -0.6723, -0.2654), (-0.336, -0.7951, -0.2569), (-1.113, 0.03669, -0.4091), (-0.36, 1.062, -0.4981), (0.9284, 0.6048, -0.4426), (0.1714, -1.269, 0.4008), (-0.7713, -0.7874, 0.3677), (-0.8677, 0.283, 0.686), (0.2749, 0.7285, 0.4852), (1.129, -0.02849, 0.5309), (0.0001329, -0.1987, 1.074), (-0.1874, -0.5759, -0.6586), (0.5278, -0.2191, -0.6837), (0.3217, -0.7829, -0.2918), (1.064, 0.05112, -0.5062), (0.5574, 0.4476, -0.9109), (-0.7583, 0.1995, -0.8437), (-0.8589, -0.6659, -0.3327), (-0.2128, 0.657, -0.9373), (-0.8959, 0.621, -0.5602), (0.3476, 1.034, -0.6017), (1.177, -0.4685, 0.1742), (1.315, 0.0767, 0.04286), (0.0001329, -1.327, 0.03559), (0.7653, -0.8683, -0.06592), (-1.177, -0.4686, 0.1742), (-0.7652, -0.8686, -0.06585), (-0.7004, 0.8478, 0.5951), (-1.314, 0.07668, 0.04285), (0.7006, 0.8476, 0.5949), (0.0001329, 1.242, 0.0392), (0.7221, -0.7952, 0.4066), (-0.1864, -1.252, 0.4549), (-1.068, -0.04838, 0.5958), (-0.2635, 0.7251, 0.5193), (0.8281, 0.3515, 0.7076), (0.08657, -0.9371, 0.7474), (0.6026, -0.1753, 0.8513), (-0.3858, -0.6729, 0.7272), (-0.4856, 0.1407, 0.811), (0.1906, 0.2235, 0.6501)], [], [(0, 13, 12), (1, 13, 15), (0, 12, 17), (0, 17, 19), (0, 19, 16), (1, 15, 22), (2, 14, 24), (3, 18, 26), (4, 20, 28), (5, 21, 30), (1, 22, 25), (2, 24, 27), (3, 26, 29), (4, 28, 31), (5, 30, 23), (6, 32, 37), (7, 33, 39), (8, 34, 40), (9, 35, 41), (10, 36, 38), (38, 41, 11), (38, 36, 41), (36, 9, 41), (41, 40, 11), (41, 35, 40), (35, 8, 40), (40, 39, 11), (40, 34, 39), (34, 7, 39), (39, 37, 11), (39, 33, 37), (33, 6, 37), (37, 38, 11), (37, 32, 38), (32, 10, 38), (23, 36, 10), (23, 30, 36), (30, 9, 36), (31, 35, 9), (31, 28, 35), (28, 8, 35), (29, 34, 8), (29, 26, 34), (26, 7, 34), (27, 33, 7), (27, 24, 33), (24, 6, 33), (25, 32, 6), (25, 22, 32), (22, 10, 32), (30, 31, 9), (30, 21, 31), (21, 4, 31), (28, 29, 8), (28, 20, 29), (20, 3, 29), (26, 27, 7), (26, 18, 27), (18, 2, 27), (24, 25, 6), (24, 14, 25), (14, 1, 25), (22, 23, 10), (22, 15, 23), (15, 5, 23), (16, 21, 5), (16, 19, 21), (19, 4, 21), (19, 20, 4), (19, 17, 20), (17, 3, 20), (17, 18, 3), (17, 12, 18), (12, 2, 18), (15, 16, 5), (15, 13, 16), (13, 0, 16), (12, 14, 2), (12, 13, 14), (13, 1, 14)])
me_icosphere_018.materials.append(mat_blatt_dunkel_005)
me_icosphere_018.use_remesh_preserve_volume = False
me_icosphere_018.use_remesh_preserve_attributes = False
me_icosphere_018.use_mirror_vertex_groups = False
me_icosphere_018.update()
me_icosphere_017 = bpy.data.meshes.new('Icosphere.017')
me_icosphere_017.from_pydata([(0.7196, -0.7031, -0.2219), (-0.6528, -0.6837, -0.2664), (-1.106, 0.0572, -0.409), (-0.36, 1.062, -0.4981), (0.9284, 0.6048, -0.4426), (0.7443, 0.3667, 0.6746), (0.0001329, -0.1987, 1.074), (-0.2138, -0.1163, -0.8289), (1.057, 0.06721, -0.5061), (0.6013, 0.3554, -0.9019), (-0.6296, 0.1569, -0.8227), (-0.2128, 0.657, -0.9373), (-0.8959, 0.621, -0.5602), (0.3476, 1.034, -0.6017), (1.162, -0.4314, 0.1761), (1.198, 0.09965, 0.4566), (0.0001329, -1.327, 0.03559), (0.8608, -1.083, 0.08903), (-1.162, -0.4314, 0.1761), (-0.826, -1.075, 0.01826), (-1.173, 0.2606, 0.1182), (0.0001329, 1.242, 0.0392), (-1.068, -0.04838, 0.5958), (-0.365, 0.6421, 0.5628), (0.01499, -1.26, 0.5369), (0.6291, -0.1523, 0.8282), (-0.7372, -0.8066, 0.5058), (-0.788, 0.3251, 0.7096)], [], [(0, 9, 8), (7, 10, 11), (7, 11, 9), (0, 8, 14), (1, 0, 16), (2, 1, 18), (3, 12, 23), (4, 13, 5), (0, 14, 17), (1, 16, 19), (2, 18, 20), (3, 23, 21), (4, 5, 15), (5, 23, 25), (15, 5, 25), (25, 27, 6), (25, 23, 27), (27, 26, 6), (27, 22, 26), (26, 24, 6), (24, 25, 6), (24, 17, 25), (17, 15, 25), (21, 23, 5), (20, 22, 27), (20, 18, 22), (18, 26, 22), (19, 24, 26), (19, 16, 24), (14, 15, 17), (5, 13, 21), (13, 3, 21), (23, 20, 27), (23, 12, 20), (12, 2, 20), (18, 19, 26), (18, 1, 19), (16, 17, 24), (16, 0, 17), (14, 8, 15), (8, 4, 15), (9, 13, 4), (9, 11, 13), (11, 3, 13), (11, 12, 3), (11, 10, 12), (10, 2, 12), (10, 1, 2), (10, 7, 1), (8, 9, 4), (7, 0, 1), (7, 9, 0)])
me_icosphere_017.materials.append(mat_blatt_dunkel)
me_icosphere_017.use_remesh_preserve_volume = False
me_icosphere_017.use_remesh_preserve_attributes = False
me_icosphere_017.use_mirror_vertex_groups = False
me_icosphere_017.update()
me_icosphere_016 = bpy.data.meshes.new('Icosphere.016')
me_icosphere_016.from_pydata([(0.0001329, 0.2468, -0.9153), (0.8249, -0.5714, -0.2643), (-0.3682, -1.018, -0.5334), (-1.106, 0.0572, -0.409), (-0.36, 1.062, -0.4981), (0.9284, 0.6048, -0.4426), (0.1714, -1.269, 0.4008), (-0.7874, -0.9284, 0.3159), (-0.8531, 0.348, 0.9895), (0.2749, 0.7285, 0.4852), (1.128, -0.02781, 0.5332), (0.0001329, -0.1987, 1.074), (-0.2689, -0.3705, -0.9346), (0.683, -0.1414, -0.8398), (0.2736, -0.9216, -0.725), (1.057, 0.06721, -0.5061), (0.5445, 0.4433, -0.9089), (-0.6296, 0.1569, -0.8228), (-0.7835, -0.4654, -0.332), (-0.2128, 0.657, -0.9373), (-0.8959, 0.621, -0.5602), (0.3476, 1.034, -0.6017), (1.162, -0.4314, 0.1761), (1.173, 0.2606, 0.1182), (0.0001329, -1.327, 0.03559), (0.6587, -1.202, -0.2018), (-1.162, -0.4314, 0.1761), (-0.6582, -1.201, -0.2014), (-0.681, 0.5025, 0.2827), (-1.173, 0.2606, 0.1182), (0.6812, 0.5025, 0.2827), (0.0001329, 1.242, 0.0392), (0.7366, -0.8821, 0.3969), (-0.1864, -1.252, 0.4549), (-1.067, -0.04587, 0.6076), (-0.2635, 0.7251, 0.5193), (0.8139, 0.4143, 1.001), (0.08657, -0.9371, 0.7474), (0.6026, -0.1753, 0.8513), (-0.3858, -0.6729, 0.7272), (-0.4855, 0.1411, 0.8129), (0.1906, 0.2235, 0.6501)], [], [(0, 13, 12), (1, 13, 15), (0, 12, 17), (0, 17, 19), (0, 19, 16), (1, 15, 22), (2, 14, 24), (3, 18, 26), (4, 20, 28), (5, 21, 30), (1, 22, 25), (2, 24, 27), (3, 26, 29), (4, 28, 31), (5, 30, 23), (6, 32, 37), (7, 33, 39), (8, 34, 40), (9, 35, 41), (10, 36, 38), (38, 41, 11), (38, 36, 41), (36, 9, 41), (41, 40, 11), (41, 35, 40), (35, 8, 40), (40, 39, 11), (40, 34, 39), (34, 7, 39), (39, 37, 11), (39, 33, 37), (33, 6, 37), (37, 38, 11), (37, 32, 38), (32, 10, 38), (23, 36, 10), (23, 30, 36), (30, 9, 36), (31, 35, 9), (31, 28, 35), (28, 8, 35), (29, 34, 8), (29, 26, 34), (26, 7, 34), (27, 33, 7), (27, 24, 33), (24, 6, 33), (25, 32, 6), (25, 22, 32), (22, 10, 32), (30, 31, 9), (30, 21, 31), (21, 4, 31), (28, 29, 8), (28, 20, 29), (20, 3, 29), (26, 27, 7), (26, 18, 27), (18, 2, 27), (24, 25, 6), (24, 14, 25), (14, 1, 25), (22, 23, 10), (22, 15, 23), (15, 5, 23), (16, 21, 5), (16, 19, 21), (19, 4, 21), (19, 20, 4), (19, 17, 20), (17, 3, 20), (17, 18, 3), (17, 12, 18), (12, 2, 18), (15, 16, 5), (15, 13, 16), (13, 0, 16), (12, 14, 2), (12, 13, 14), (13, 1, 14)])
me_icosphere_016.materials.append(mat_blatt_dunkel_002)
me_icosphere_016.use_remesh_preserve_volume = False
me_icosphere_016.use_remesh_preserve_attributes = False
me_icosphere_016.use_mirror_vertex_groups = False
me_icosphere_016.update()
me_icosphere_015 = bpy.data.meshes.new('Icosphere.015')
me_icosphere_015.from_pydata([(0.0001329, 0.2468, -0.9153), (0.8271, -0.5438, -0.2379), (-0.3404, -0.8078, -0.249), (-1.056, 0.02411, -0.3951), (-0.3544, 1.056, -0.4983), (0.4953, 0.1217, -0.4518), (0.1713, -1.269, 0.4007), (-0.7772, -0.8586, 0.3566), (-0.8677, 0.283, 0.686), (0.2749, 0.7285, 0.4852), (1.128, -0.0283, 0.5309), (0.0001329, -0.1987, 1.074), (-0.1858, -0.2663, -0.7402), (0.4659, -0.103, -0.7009), (0.325, -0.7091, -0.3019), (0.9901, 0.02165, -0.4875), (0.502, 0.3994, -0.9073), (-0.5724, 0.1186, -0.8067), (-0.7795, -0.4586, -0.3221), (-0.2128, 0.657, -0.9373), (-0.4487, 0.1232, -0.569), (0.3409, 1.026, -0.6019), (1.162, -0.4314, 0.1761), (1.173, 0.2606, 0.1182), (0.0001329, -1.327, 0.03559), (0.7444, -1.02, -0.09593), (-1.162, -0.4314, 0.1761), (-0.7442, -1.02, -0.09594), (-0.681, 0.5025, 0.2827), (-1.173, 0.2606, 0.1182), (0.6812, 0.5025, 0.2827), (0.0001329, 1.242, 0.0392), (0.7286, -0.8511, 0.3993), (-0.1864, -1.252, 0.4548), (-1.068, -0.04838, 0.5958), (-0.2635, 0.7251, 0.5193), (0.8281, 0.3515, 0.7076), (0.08657, -0.9371, 0.7474), (0.6026, -0.1753, 0.8513), (-0.3858, -0.6729, 0.7272), (-0.4856, 0.1407, 0.811), (0.1906, 0.2235, 0.6501)], [], [(0, 13, 12), (1, 13, 15), (0, 12, 17), (0, 17, 19), (0, 19, 16), (1, 15, 22), (2, 14, 24), (3, 18, 26), (4, 20, 28), (5, 21, 30), (1, 22, 25), (2, 24, 27), (3, 26, 29), (4, 28, 31), (5, 30, 23), (6, 32, 37), (7, 33, 39), (8, 34, 40), (9, 35, 41), (10, 36, 38), (38, 41, 11), (38, 36, 41), (36, 9, 41), (41, 40, 11), (41, 35, 40), (35, 8, 40), (40, 39, 11), (40, 34, 39), (34, 7, 39), (39, 37, 11), (39, 33, 37), (33, 6, 37), (37, 38, 11), (37, 32, 38), (32, 10, 38), (23, 36, 10), (23, 30, 36), (30, 9, 36), (31, 35, 9), (31, 28, 35), (28, 8, 35), (29, 34, 8), (29, 26, 34), (26, 7, 34), (27, 33, 7), (27, 24, 33), (24, 6, 33), (25, 32, 6), (25, 22, 32), (22, 10, 32), (30, 31, 9), (30, 21, 31), (21, 4, 31), (28, 29, 8), (28, 20, 29), (20, 3, 29), (26, 27, 7), (26, 18, 27), (18, 2, 27), (24, 25, 6), (24, 14, 25), (14, 1, 25), (22, 23, 10), (22, 15, 23), (15, 5, 23), (16, 21, 5), (16, 19, 21), (19, 4, 21), (19, 20, 4), (19, 17, 20), (17, 3, 20), (17, 18, 3), (17, 12, 18), (12, 2, 18), (15, 16, 5), (15, 13, 16), (13, 0, 16), (12, 14, 2), (12, 13, 14), (13, 1, 14)])
me_icosphere_015.materials.append(mat_blatt_dunkel_002)
me_icosphere_015.use_remesh_preserve_volume = False
me_icosphere_015.use_remesh_preserve_attributes = False
me_icosphere_015.use_mirror_vertex_groups = False
me_icosphere_015.update()
me_icosphere_014 = bpy.data.meshes.new('Icosphere.014')
me_icosphere_014.from_pydata([(0.0001329, 0.2415, -0.9139), (0.8874, -0.6723, -0.2654), (-0.336, -0.7951, -0.2569), (-1.113, 0.03669, -0.4091), (-0.36, 1.062, -0.4981), (0.9284, 0.6048, -0.4426), (0.1714, -1.269, 0.4008), (-0.7713, -0.7874, 0.3677), (-0.8677, 0.283, 0.686), (0.2749, 0.7285, 0.4852), (1.129, -0.02849, 0.5309), (0.0001329, -0.1987, 1.074), (-0.1874, -0.5759, -0.6586), (0.5278, -0.2191, -0.6837), (0.3217, -0.7829, -0.2918), (1.064, 0.05112, -0.5062), (0.5574, 0.4476, -0.9109), (-0.7583, 0.1995, -0.8437), (-0.8589, -0.6659, -0.3327), (-0.2128, 0.657, -0.9373), (-0.8959, 0.621, -0.5602), (0.3476, 1.034, -0.6017), (1.177, -0.4685, 0.1742), (1.315, 0.0767, 0.04286), (0.0001329, -1.327, 0.03559), (0.7653, -0.8683, -0.06592), (-1.177, -0.4686, 0.1742), (-0.7652, -0.8686, -0.06585), (-0.7004, 0.8478, 0.5951), (-1.314, 0.07668, 0.04285), (0.7006, 0.8476, 0.5949), (0.0001329, 1.242, 0.0392), (0.7221, -0.7952, 0.4066), (-0.1864, -1.252, 0.4549), (-1.068, -0.04838, 0.5958), (-0.2635, 0.7251, 0.5193), (0.8281, 0.3515, 0.7076), (0.08657, -0.9371, 0.7474), (0.6026, -0.1753, 0.8513), (-0.3858, -0.6729, 0.7272), (-0.4856, 0.1407, 0.811), (0.1906, 0.2235, 0.6501)], [], [(0, 13, 12), (1, 13, 15), (0, 12, 17), (0, 17, 19), (0, 19, 16), (1, 15, 22), (2, 14, 24), (3, 18, 26), (4, 20, 28), (5, 21, 30), (1, 22, 25), (2, 24, 27), (3, 26, 29), (4, 28, 31), (5, 30, 23), (6, 32, 37), (7, 33, 39), (8, 34, 40), (9, 35, 41), (10, 36, 38), (38, 41, 11), (38, 36, 41), (36, 9, 41), (41, 40, 11), (41, 35, 40), (35, 8, 40), (40, 39, 11), (40, 34, 39), (34, 7, 39), (39, 37, 11), (39, 33, 37), (33, 6, 37), (37, 38, 11), (37, 32, 38), (32, 10, 38), (23, 36, 10), (23, 30, 36), (30, 9, 36), (31, 35, 9), (31, 28, 35), (28, 8, 35), (29, 34, 8), (29, 26, 34), (26, 7, 34), (27, 33, 7), (27, 24, 33), (24, 6, 33), (25, 32, 6), (25, 22, 32), (22, 10, 32), (30, 31, 9), (30, 21, 31), (21, 4, 31), (28, 29, 8), (28, 20, 29), (20, 3, 29), (26, 27, 7), (26, 18, 27), (18, 2, 27), (24, 25, 6), (24, 14, 25), (14, 1, 25), (22, 23, 10), (22, 15, 23), (15, 5, 23), (16, 21, 5), (16, 19, 21), (19, 4, 21), (19, 20, 4), (19, 17, 20), (17, 3, 20), (17, 18, 3), (17, 12, 18), (12, 2, 18), (15, 16, 5), (15, 13, 16), (13, 0, 16), (12, 14, 2), (12, 13, 14), (13, 1, 14)])
me_icosphere_014.materials.append(mat_blatt_dunkel_001)
me_icosphere_014.use_remesh_preserve_volume = False
me_icosphere_014.use_remesh_preserve_attributes = False
me_icosphere_014.use_mirror_vertex_groups = False
me_icosphere_014.update()
me_icosphere_013 = bpy.data.meshes.new('Icosphere.013')
me_icosphere_013.from_pydata([(0.0001329, 0.2468, -0.9153), (0.8271, -0.5438, -0.2379), (-0.3404, -0.8078, -0.249), (-1.056, 0.02411, -0.3951), (-0.3544, 1.056, -0.4983), (0.4953, 0.1217, -0.4518), (0.1713, -1.269, 0.4007), (-0.7772, -0.8586, 0.3566), (-0.8677, 0.283, 0.686), (0.2749, 0.7285, 0.4852), (1.128, -0.0283, 0.5309), (0.0001329, -0.1987, 1.074), (-0.1858, -0.2663, -0.7402), (0.4659, -0.103, -0.7009), (0.325, -0.7091, -0.3019), (0.9901, 0.02165, -0.4875), (0.502, 0.3994, -0.9073), (-0.5724, 0.1186, -0.8067), (-0.7795, -0.4586, -0.3221), (-0.2128, 0.657, -0.9373), (-0.4487, 0.1232, -0.569), (0.3409, 1.026, -0.6019), (1.162, -0.4314, 0.1761), (1.173, 0.2606, 0.1182), (0.0001329, -1.327, 0.03559), (0.7444, -1.02, -0.09593), (-1.162, -0.4314, 0.1761), (-0.7442, -1.02, -0.09594), (-0.681, 0.5025, 0.2827), (-1.173, 0.2606, 0.1182), (0.6812, 0.5025, 0.2827), (0.0001329, 1.242, 0.0392), (0.7286, -0.8511, 0.3993), (-0.1864, -1.252, 0.4548), (-1.068, -0.04838, 0.5958), (-0.2635, 0.7251, 0.5193), (0.8281, 0.3515, 0.7076), (0.08657, -0.9371, 0.7474), (0.6026, -0.1753, 0.8513), (-0.3858, -0.6729, 0.7272), (-0.4856, 0.1407, 0.811), (0.1906, 0.2235, 0.6501)], [], [(0, 13, 12), (1, 13, 15), (0, 12, 17), (0, 17, 19), (0, 19, 16), (1, 15, 22), (2, 14, 24), (3, 18, 26), (4, 20, 28), (5, 21, 30), (1, 22, 25), (2, 24, 27), (3, 26, 29), (4, 28, 31), (5, 30, 23), (6, 32, 37), (7, 33, 39), (8, 34, 40), (9, 35, 41), (10, 36, 38), (38, 41, 11), (38, 36, 41), (36, 9, 41), (41, 40, 11), (41, 35, 40), (35, 8, 40), (40, 39, 11), (40, 34, 39), (34, 7, 39), (39, 37, 11), (39, 33, 37), (33, 6, 37), (37, 38, 11), (37, 32, 38), (32, 10, 38), (23, 36, 10), (23, 30, 36), (30, 9, 36), (31, 35, 9), (31, 28, 35), (28, 8, 35), (29, 34, 8), (29, 26, 34), (26, 7, 34), (27, 33, 7), (27, 24, 33), (24, 6, 33), (25, 32, 6), (25, 22, 32), (22, 10, 32), (30, 31, 9), (30, 21, 31), (21, 4, 31), (28, 29, 8), (28, 20, 29), (20, 3, 29), (26, 27, 7), (26, 18, 27), (18, 2, 27), (24, 25, 6), (24, 14, 25), (14, 1, 25), (22, 23, 10), (22, 15, 23), (15, 5, 23), (16, 21, 5), (16, 19, 21), (19, 4, 21), (19, 20, 4), (19, 17, 20), (17, 3, 20), (17, 18, 3), (17, 12, 18), (12, 2, 18), (15, 16, 5), (15, 13, 16), (13, 0, 16), (12, 14, 2), (12, 13, 14), (13, 1, 14)])
me_icosphere_013.materials.append(mat_blatt_dunkel_002)
me_icosphere_013.use_remesh_preserve_volume = False
me_icosphere_013.use_remesh_preserve_attributes = False
me_icosphere_013.use_mirror_vertex_groups = False
me_icosphere_013.update()
me_icosphere_012 = bpy.data.meshes.new('Icosphere.012')
me_icosphere_012.from_pydata([(0.0001329, 0.2468, -0.9153), (0.8249, -0.5714, -0.2643), (-0.3682, -1.018, -0.5334), (-1.106, 0.0572, -0.409), (-0.36, 1.062, -0.4981), (0.9284, 0.6048, -0.4426), (0.1714, -1.269, 0.4008), (-0.7874, -0.9284, 0.3159), (-0.8531, 0.348, 0.9895), (0.2749, 0.7285, 0.4852), (1.128, -0.02781, 0.5332), (0.0001329, -0.1987, 1.074), (-0.2689, -0.3705, -0.9346), (0.683, -0.1414, -0.8398), (0.2736, -0.9216, -0.725), (1.057, 0.06721, -0.5061), (0.5445, 0.4433, -0.9089), (-0.6296, 0.1569, -0.8228), (-0.7835, -0.4654, -0.332), (-0.2128, 0.657, -0.9373), (-0.8959, 0.621, -0.5602), (0.3476, 1.034, -0.6017), (1.162, -0.4314, 0.1761), (1.173, 0.2606, 0.1182), (0.0001329, -1.327, 0.03559), (0.6587, -1.202, -0.2018), (-1.162, -0.4314, 0.1761), (-0.6582, -1.201, -0.2014), (-0.681, 0.5025, 0.2827), (-1.173, 0.2606, 0.1182), (0.6812, 0.5025, 0.2827), (0.0001329, 1.242, 0.0392), (0.7366, -0.8821, 0.3969), (-0.1864, -1.252, 0.4549), (-1.067, -0.04587, 0.6076), (-0.2635, 0.7251, 0.5193), (0.8139, 0.4143, 1.001), (0.08657, -0.9371, 0.7474), (0.6026, -0.1753, 0.8513), (-0.3858, -0.6729, 0.7272), (-0.4855, 0.1411, 0.8129), (0.1906, 0.2235, 0.6501)], [], [(0, 13, 12), (1, 13, 15), (0, 12, 17), (0, 17, 19), (0, 19, 16), (1, 15, 22), (2, 14, 24), (3, 18, 26), (4, 20, 28), (5, 21, 30), (1, 22, 25), (2, 24, 27), (3, 26, 29), (4, 28, 31), (5, 30, 23), (6, 32, 37), (7, 33, 39), (8, 34, 40), (9, 35, 41), (10, 36, 38), (38, 41, 11), (38, 36, 41), (36, 9, 41), (41, 40, 11), (41, 35, 40), (35, 8, 40), (40, 39, 11), (40, 34, 39), (34, 7, 39), (39, 37, 11), (39, 33, 37), (33, 6, 37), (37, 38, 11), (37, 32, 38), (32, 10, 38), (23, 36, 10), (23, 30, 36), (30, 9, 36), (31, 35, 9), (31, 28, 35), (28, 8, 35), (29, 34, 8), (29, 26, 34), (26, 7, 34), (27, 33, 7), (27, 24, 33), (24, 6, 33), (25, 32, 6), (25, 22, 32), (22, 10, 32), (30, 31, 9), (30, 21, 31), (21, 4, 31), (28, 29, 8), (28, 20, 29), (20, 3, 29), (26, 27, 7), (26, 18, 27), (18, 2, 27), (24, 25, 6), (24, 14, 25), (14, 1, 25), (22, 23, 10), (22, 15, 23), (15, 5, 23), (16, 21, 5), (16, 19, 21), (19, 4, 21), (19, 20, 4), (19, 17, 20), (17, 3, 20), (17, 18, 3), (17, 12, 18), (12, 2, 18), (15, 16, 5), (15, 13, 16), (13, 0, 16), (12, 14, 2), (12, 13, 14), (13, 1, 14)])
me_icosphere_012.materials.append(mat_blatt_dunkel_003)
me_icosphere_012.use_remesh_preserve_volume = False
me_icosphere_012.use_remesh_preserve_attributes = False
me_icosphere_012.use_mirror_vertex_groups = False
me_icosphere_012.update()
me_icosphere_011 = bpy.data.meshes.new('Icosphere.011')
me_icosphere_011.from_pydata([(0.0001329, 0.2468, -0.9153), (0.8293, -0.5455, -0.2357), (-0.3458, -0.8117, -0.2424), (-1.106, 0.0572, -0.409), (-0.36, 1.062, -0.4981), (0.9284, 0.6048, -0.4426), (0.1714, -1.269, 0.4008), (-0.7957, -0.8695, 0.3886), (-0.8677, 0.283, 0.686), (0.2749, 0.7285, 0.4852), (1.128, -0.0283, 0.5309), (0.0001329, -0.1987, 1.074), (-0.1858, -0.2663, -0.7402), (0.4901, -0.08688, -0.7078), (0.3256, -0.7096, -0.3013), (1.057, 0.06721, -0.5061), (0.5445, 0.4433, -0.9089), (-0.6296, 0.1569, -0.8227), (-0.7801, -0.4582, -0.3223), (-0.2128, 0.657, -0.9373), (-0.8959, 0.621, -0.5602), (0.3476, 1.034, -0.6017), (1.162, -0.4314, 0.1761), (1.173, 0.2606, 0.1182), (0.0001329, -1.327, 0.03559), (0.8263, -1.075, 0.01826), (-1.162, -0.4314, 0.1761), (-0.826, -1.075, 0.01826), (-0.681, 0.5025, 0.2827), (-1.173, 0.2606, 0.1182), (0.6812, 0.5025, 0.2827), (0.0001329, 1.242, 0.0392), (0.741, -0.8582, 0.4218), (-0.1864, -1.252, 0.4549), (-1.068, -0.04838, 0.5958), (-0.2635, 0.7251, 0.5193), (0.8281, 0.3515, 0.7076), (0.08657, -0.9371, 0.7474), (0.6026, -0.1753, 0.8513), (-0.3858, -0.6729, 0.7272), (-0.4856, 0.1407, 0.811), (0.1906, 0.2235, 0.6501)], [], [(0, 13, 12), (1, 13, 15), (0, 12, 17), (0, 17, 19), (0, 19, 16), (1, 15, 22), (2, 14, 24), (3, 18, 26), (4, 20, 28), (5, 21, 30), (1, 22, 25), (2, 24, 27), (3, 26, 29), (4, 28, 31), (5, 30, 23), (6, 32, 37), (7, 33, 39), (8, 34, 40), (9, 35, 41), (10, 36, 38), (38, 41, 11), (38, 36, 41), (36, 9, 41), (41, 40, 11), (41, 35, 40), (35, 8, 40), (40, 39, 11), (40, 34, 39), (34, 7, 39), (39, 37, 11), (39, 33, 37), (33, 6, 37), (37, 38, 11), (37, 32, 38), (32, 10, 38), (23, 36, 10), (23, 30, 36), (30, 9, 36), (31, 35, 9), (31, 28, 35), (28, 8, 35), (29, 34, 8), (29, 26, 34), (26, 7, 34), (27, 33, 7), (27, 24, 33), (24, 6, 33), (25, 32, 6), (25, 22, 32), (22, 10, 32), (30, 31, 9), (30, 21, 31), (21, 4, 31), (28, 29, 8), (28, 20, 29), (20, 3, 29), (26, 27, 7), (26, 18, 27), (18, 2, 27), (24, 25, 6), (24, 14, 25), (14, 1, 25), (22, 23, 10), (22, 15, 23), (15, 5, 23), (16, 21, 5), (16, 19, 21), (19, 4, 21), (19, 20, 4), (19, 17, 20), (17, 3, 20), (17, 18, 3), (17, 12, 18), (12, 2, 18), (15, 16, 5), (15, 13, 16), (13, 0, 16), (12, 14, 2), (12, 13, 14), (13, 1, 14)])
me_icosphere_011.materials.append(mat_blatt_dunkel)
me_icosphere_011.use_remesh_preserve_volume = False
me_icosphere_011.use_remesh_preserve_attributes = False
me_icosphere_011.use_mirror_vertex_groups = False
me_icosphere_011.update()
me_icosphere_010 = bpy.data.meshes.new('Icosphere.010')
me_icosphere_010.from_pydata([(0.0001329, 0.2468, -0.9153), (0.8271, -0.5438, -0.2379), (-0.3404, -0.8078, -0.249), (-1.056, 0.02411, -0.3951), (-0.3544, 1.056, -0.4983), (0.4953, 0.1217, -0.4518), (0.1713, -1.269, 0.4007), (-0.7772, -0.8586, 0.3566), (-0.8677, 0.283, 0.686), (0.2749, 0.7285, 0.4852), (1.128, -0.0283, 0.5309), (0.0001329, -0.1987, 1.074), (-0.1858, -0.2663, -0.7402), (0.4659, -0.103, -0.7009), (0.325, -0.7091, -0.3019), (0.9901, 0.02165, -0.4875), (0.502, 0.3994, -0.9073), (-0.5724, 0.1186, -0.8067), (-0.7795, -0.4586, -0.3221), (-0.2128, 0.657, -0.9373), (-0.4487, 0.1232, -0.569), (0.3409, 1.026, -0.6019), (1.162, -0.4314, 0.1761), (1.173, 0.2606, 0.1182), (0.0001329, -1.327, 0.03559), (0.7444, -1.02, -0.09593), (-1.162, -0.4314, 0.1761), (-0.7442, -1.02, -0.09594), (-0.681, 0.5025, 0.2827), (-1.173, 0.2606, 0.1182), (0.6812, 0.5025, 0.2827), (0.0001329, 1.242, 0.0392), (0.7286, -0.8511, 0.3993), (-0.1864, -1.252, 0.4548), (-1.068, -0.04838, 0.5958), (-0.2635, 0.7251, 0.5193), (0.8281, 0.3515, 0.7076), (0.08657, -0.9371, 0.7474), (0.6026, -0.1753, 0.8513), (-0.3858, -0.6729, 0.7272), (-0.4856, 0.1407, 0.811), (0.1906, 0.2235, 0.6501)], [], [(0, 13, 12), (1, 13, 15), (0, 12, 17), (0, 17, 19), (0, 19, 16), (1, 15, 22), (2, 14, 24), (3, 18, 26), (4, 20, 28), (5, 21, 30), (1, 22, 25), (2, 24, 27), (3, 26, 29), (4, 28, 31), (5, 30, 23), (6, 32, 37), (7, 33, 39), (8, 34, 40), (9, 35, 41), (10, 36, 38), (38, 41, 11), (38, 36, 41), (36, 9, 41), (41, 40, 11), (41, 35, 40), (35, 8, 40), (40, 39, 11), (40, 34, 39), (34, 7, 39), (39, 37, 11), (39, 33, 37), (33, 6, 37), (37, 38, 11), (37, 32, 38), (32, 10, 38), (23, 36, 10), (23, 30, 36), (30, 9, 36), (31, 35, 9), (31, 28, 35), (28, 8, 35), (29, 34, 8), (29, 26, 34), (26, 7, 34), (27, 33, 7), (27, 24, 33), (24, 6, 33), (25, 32, 6), (25, 22, 32), (22, 10, 32), (30, 31, 9), (30, 21, 31), (21, 4, 31), (28, 29, 8), (28, 20, 29), (20, 3, 29), (26, 27, 7), (26, 18, 27), (18, 2, 27), (24, 25, 6), (24, 14, 25), (14, 1, 25), (22, 23, 10), (22, 15, 23), (15, 5, 23), (16, 21, 5), (16, 19, 21), (19, 4, 21), (19, 20, 4), (19, 17, 20), (17, 3, 20), (17, 18, 3), (17, 12, 18), (12, 2, 18), (15, 16, 5), (15, 13, 16), (13, 0, 16), (12, 14, 2), (12, 13, 14), (13, 1, 14)])
me_icosphere_010.materials.append(mat_blatt_dunkel)
me_icosphere_010.use_remesh_preserve_volume = False
me_icosphere_010.use_remesh_preserve_attributes = False
me_icosphere_010.use_mirror_vertex_groups = False
me_icosphere_010.update()
me_icosphere_009 = bpy.data.meshes.new('Icosphere.009')
me_icosphere_009.from_pydata([(0.0001329, 0.2468, -0.9153), (0.8249, -0.5714, -0.2643), (-0.3682, -1.018, -0.5334), (-1.106, 0.0572, -0.409), (-0.36, 1.062, -0.4981), (0.9284, 0.6048, -0.4426), (0.1714, -1.269, 0.4008), (-0.7874, -0.9284, 0.3159), (-0.8531, 0.348, 0.9895), (0.2749, 0.7285, 0.4852), (1.128, -0.02781, 0.5332), (0.0001329, -0.1987, 1.074), (-0.2689, -0.3705, -0.9346), (0.683, -0.1414, -0.8398), (0.2736, -0.9216, -0.725), (1.057, 0.06721, -0.5061), (0.5445, 0.4433, -0.9089), (-0.6296, 0.1569, -0.8228), (-0.7835, -0.4654, -0.332), (-0.2128, 0.657, -0.9373), (-0.8959, 0.621, -0.5602), (0.3476, 1.034, -0.6017), (1.162, -0.4314, 0.1761), (1.173, 0.2606, 0.1182), (0.0001329, -1.327, 0.03559), (0.6587, -1.202, -0.2018), (-1.162, -0.4314, 0.1761), (-0.6582, -1.201, -0.2014), (-0.681, 0.5025, 0.2827), (-1.173, 0.2606, 0.1182), (0.6812, 0.5025, 0.2827), (0.0001329, 1.242, 0.0392), (0.7366, -0.8821, 0.3969), (-0.1864, -1.252, 0.4549), (-1.067, -0.04587, 0.6076), (-0.2635, 0.7251, 0.5193), (0.8139, 0.4143, 1.001), (0.08657, -0.9371, 0.7474), (0.6026, -0.1753, 0.8513), (-0.3858, -0.6729, 0.7272), (-0.4855, 0.1411, 0.8129), (0.1906, 0.2235, 0.6501)], [], [(0, 13, 12), (1, 13, 15), (0, 12, 17), (0, 17, 19), (0, 19, 16), (1, 15, 22), (2, 14, 24), (3, 18, 26), (4, 20, 28), (5, 21, 30), (1, 22, 25), (2, 24, 27), (3, 26, 29), (4, 28, 31), (5, 30, 23), (6, 32, 37), (7, 33, 39), (8, 34, 40), (9, 35, 41), (10, 36, 38), (38, 41, 11), (38, 36, 41), (36, 9, 41), (41, 40, 11), (41, 35, 40), (35, 8, 40), (40, 39, 11), (40, 34, 39), (34, 7, 39), (39, 37, 11), (39, 33, 37), (33, 6, 37), (37, 38, 11), (37, 32, 38), (32, 10, 38), (23, 36, 10), (23, 30, 36), (30, 9, 36), (31, 35, 9), (31, 28, 35), (28, 8, 35), (29, 34, 8), (29, 26, 34), (26, 7, 34), (27, 33, 7), (27, 24, 33), (24, 6, 33), (25, 32, 6), (25, 22, 32), (22, 10, 32), (30, 31, 9), (30, 21, 31), (21, 4, 31), (28, 29, 8), (28, 20, 29), (20, 3, 29), (26, 27, 7), (26, 18, 27), (18, 2, 27), (24, 25, 6), (24, 14, 25), (14, 1, 25), (22, 23, 10), (22, 15, 23), (15, 5, 23), (16, 21, 5), (16, 19, 21), (19, 4, 21), (19, 20, 4), (19, 17, 20), (17, 3, 20), (17, 18, 3), (17, 12, 18), (12, 2, 18), (15, 16, 5), (15, 13, 16), (13, 0, 16), (12, 14, 2), (12, 13, 14), (13, 1, 14)])
me_icosphere_009.materials.append(mat_blatt_dunkel_002)
me_icosphere_009.use_remesh_preserve_volume = False
me_icosphere_009.use_remesh_preserve_attributes = False
me_icosphere_009.use_mirror_vertex_groups = False
me_icosphere_009.update()
me_icosphere_008 = bpy.data.meshes.new('Icosphere.008')
me_icosphere_008.from_pydata([(0.0001329, 0.2468, -0.9153), (0.8293, -0.5455, -0.2357), (-0.3458, -0.8117, -0.2424), (-1.106, 0.0572, -0.409), (-0.36, 1.062, -0.4981), (0.9284, 0.6048, -0.4426), (0.1714, -1.269, 0.4008), (-0.7957, -0.8695, 0.3886), (-0.8677, 0.283, 0.686), (0.2749, 0.7285, 0.4852), (1.128, -0.0283, 0.5309), (0.0001329, -0.1987, 1.074), (-0.1858, -0.2663, -0.7402), (0.4901, -0.08688, -0.7078), (0.3256, -0.7096, -0.3013), (1.057, 0.06721, -0.5061), (0.5445, 0.4433, -0.9089), (-0.6296, 0.1569, -0.8227), (-0.7801, -0.4582, -0.3223), (-0.2128, 0.657, -0.9373), (-0.8959, 0.621, -0.5602), (0.3476, 1.034, -0.6017), (1.162, -0.4314, 0.1761), (1.173, 0.2606, 0.1182), (0.0001329, -1.327, 0.03559), (0.8263, -1.075, 0.01826), (-1.162, -0.4314, 0.1761), (-0.826, -1.075, 0.01826), (-0.681, 0.5025, 0.2827), (-1.173, 0.2606, 0.1182), (0.6812, 0.5025, 0.2827), (0.0001329, 1.242, 0.0392), (0.741, -0.8582, 0.4218), (-0.1864, -1.252, 0.4549), (-1.068, -0.04838, 0.5958), (-0.2635, 0.7251, 0.5193), (0.8281, 0.3515, 0.7076), (0.08657, -0.9371, 0.7474), (0.6026, -0.1753, 0.8513), (-0.3858, -0.6729, 0.7272), (-0.4856, 0.1407, 0.811), (0.1906, 0.2235, 0.6501)], [], [(0, 13, 12), (1, 13, 15), (0, 12, 17), (0, 17, 19), (0, 19, 16), (1, 15, 22), (2, 14, 24), (3, 18, 26), (4, 20, 28), (5, 21, 30), (1, 22, 25), (2, 24, 27), (3, 26, 29), (4, 28, 31), (5, 30, 23), (6, 32, 37), (7, 33, 39), (8, 34, 40), (9, 35, 41), (10, 36, 38), (38, 41, 11), (38, 36, 41), (36, 9, 41), (41, 40, 11), (41, 35, 40), (35, 8, 40), (40, 39, 11), (40, 34, 39), (34, 7, 39), (39, 37, 11), (39, 33, 37), (33, 6, 37), (37, 38, 11), (37, 32, 38), (32, 10, 38), (23, 36, 10), (23, 30, 36), (30, 9, 36), (31, 35, 9), (31, 28, 35), (28, 8, 35), (29, 34, 8), (29, 26, 34), (26, 7, 34), (27, 33, 7), (27, 24, 33), (24, 6, 33), (25, 32, 6), (25, 22, 32), (22, 10, 32), (30, 31, 9), (30, 21, 31), (21, 4, 31), (28, 29, 8), (28, 20, 29), (20, 3, 29), (26, 27, 7), (26, 18, 27), (18, 2, 27), (24, 25, 6), (24, 14, 25), (14, 1, 25), (22, 23, 10), (22, 15, 23), (15, 5, 23), (16, 21, 5), (16, 19, 21), (19, 4, 21), (19, 20, 4), (19, 17, 20), (17, 3, 20), (17, 18, 3), (17, 12, 18), (12, 2, 18), (15, 16, 5), (15, 13, 16), (13, 0, 16), (12, 14, 2), (12, 13, 14), (13, 1, 14)])
me_icosphere_008.materials.append(mat_blatt_dunkel_001)
me_icosphere_008.use_remesh_preserve_volume = False
me_icosphere_008.use_remesh_preserve_attributes = False
me_icosphere_008.use_mirror_vertex_groups = False
me_icosphere_008.update()
me_icosphere_007 = bpy.data.meshes.new('Icosphere.007')
me_icosphere_007.from_pydata([(0.0001329, 0.2468, -0.9153), (0.8293, -0.5455, -0.2357), (-0.3458, -0.8117, -0.2424), (-1.106, 0.0572, -0.409), (-0.36, 1.062, -0.4981), (0.9284, 0.6048, -0.4426), (0.1714, -1.269, 0.4008), (-0.7957, -0.8695, 0.3886), (-0.8677, 0.283, 0.686), (0.2749, 0.7285, 0.4852), (1.128, -0.0283, 0.5309), (0.0001329, -0.1987, 1.074), (-0.1858, -0.2663, -0.7402), (0.4901, -0.08688, -0.7078), (0.3256, -0.7096, -0.3013), (1.057, 0.06721, -0.5061), (0.5445, 0.4433, -0.9089), (-0.6296, 0.1569, -0.8227), (-0.7801, -0.4582, -0.3223), (-0.2128, 0.657, -0.9373), (-0.8959, 0.621, -0.5602), (0.3476, 1.034, -0.6017), (1.162, -0.4314, 0.1761), (1.173, 0.2606, 0.1182), (0.0001329, -1.327, 0.03559), (0.8263, -1.075, 0.01826), (-1.162, -0.4314, 0.1761), (-0.826, -1.075, 0.01826), (-0.681, 0.5025, 0.2827), (-1.173, 0.2606, 0.1182), (0.6812, 0.5025, 0.2827), (0.0001329, 1.242, 0.0392), (0.741, -0.8582, 0.4218), (-0.1864, -1.252, 0.4549), (-1.068, -0.04838, 0.5958), (-0.2635, 0.7251, 0.5193), (0.8281, 0.3515, 0.7076), (0.08657, -0.9371, 0.7474), (0.6026, -0.1753, 0.8513), (-0.3858, -0.6729, 0.7272), (-0.4856, 0.1407, 0.811), (0.1906, 0.2235, 0.6501)], [], [(0, 13, 12), (1, 13, 15), (0, 12, 17), (0, 17, 19), (0, 19, 16), (1, 15, 22), (2, 14, 24), (3, 18, 26), (4, 20, 28), (5, 21, 30), (1, 22, 25), (2, 24, 27), (3, 26, 29), (4, 28, 31), (5, 30, 23), (6, 32, 37), (7, 33, 39), (8, 34, 40), (9, 35, 41), (10, 36, 38), (38, 41, 11), (38, 36, 41), (36, 9, 41), (41, 40, 11), (41, 35, 40), (35, 8, 40), (40, 39, 11), (40, 34, 39), (34, 7, 39), (39, 37, 11), (39, 33, 37), (33, 6, 37), (37, 38, 11), (37, 32, 38), (32, 10, 38), (23, 36, 10), (23, 30, 36), (30, 9, 36), (31, 35, 9), (31, 28, 35), (28, 8, 35), (29, 34, 8), (29, 26, 34), (26, 7, 34), (27, 33, 7), (27, 24, 33), (24, 6, 33), (25, 32, 6), (25, 22, 32), (22, 10, 32), (30, 31, 9), (30, 21, 31), (21, 4, 31), (28, 29, 8), (28, 20, 29), (20, 3, 29), (26, 27, 7), (26, 18, 27), (18, 2, 27), (24, 25, 6), (24, 14, 25), (14, 1, 25), (22, 23, 10), (22, 15, 23), (15, 5, 23), (16, 21, 5), (16, 19, 21), (19, 4, 21), (19, 20, 4), (19, 17, 20), (17, 3, 20), (17, 18, 3), (17, 12, 18), (12, 2, 18), (15, 16, 5), (15, 13, 16), (13, 0, 16), (12, 14, 2), (12, 13, 14), (13, 1, 14)])
me_icosphere_007.materials.append(mat_blatt_dunkel_002)
me_icosphere_007.use_remesh_preserve_volume = False
me_icosphere_007.use_remesh_preserve_attributes = False
me_icosphere_007.use_mirror_vertex_groups = False
me_icosphere_007.update()
me_icosphere_006 = bpy.data.meshes.new('Icosphere.006')
me_icosphere_006.from_pydata([(0.0001329, 0.2468, -0.9153), (0.8249, -0.5714, -0.2643), (-0.3682, -1.018, -0.5334), (-1.106, 0.0572, -0.409), (-0.36, 1.062, -0.4981), (0.9284, 0.6048, -0.4426), (0.1714, -1.269, 0.4008), (-0.7874, -0.9284, 0.3159), (-0.8531, 0.348, 0.9895), (0.2749, 0.7285, 0.4852), (1.128, -0.02781, 0.5332), (0.0001329, -0.1987, 1.074), (-0.2689, -0.3705, -0.9346), (0.683, -0.1414, -0.8398), (0.2736, -0.9216, -0.725), (1.057, 0.06721, -0.5061), (0.5445, 0.4433, -0.9089), (-0.6296, 0.1569, -0.8228), (-0.7835, -0.4654, -0.332), (-0.2128, 0.657, -0.9373), (-0.8959, 0.621, -0.5602), (0.3476, 1.034, -0.6017), (1.162, -0.4314, 0.1761), (1.173, 0.2606, 0.1182), (0.0001329, -1.327, 0.03559), (0.6587, -1.202, -0.2018), (-1.162, -0.4314, 0.1761), (-0.6582, -1.201, -0.2014), (-0.681, 0.5025, 0.2827), (-1.173, 0.2606, 0.1182), (0.6812, 0.5025, 0.2827), (0.0001329, 1.242, 0.0392), (0.7366, -0.8821, 0.3969), (-0.1864, -1.252, 0.4549), (-1.067, -0.04587, 0.6076), (-0.2635, 0.7251, 0.5193), (0.8139, 0.4143, 1.001), (0.08657, -0.9371, 0.7474), (0.6026, -0.1753, 0.8513), (-0.3858, -0.6729, 0.7272), (-0.4855, 0.1411, 0.8129), (0.1906, 0.2235, 0.6501)], [], [(0, 13, 12), (1, 13, 15), (0, 12, 17), (0, 17, 19), (0, 19, 16), (1, 15, 22), (2, 14, 24), (3, 18, 26), (4, 20, 28), (5, 21, 30), (1, 22, 25), (2, 24, 27), (3, 26, 29), (4, 28, 31), (5, 30, 23), (6, 32, 37), (7, 33, 39), (8, 34, 40), (9, 35, 41), (10, 36, 38), (38, 41, 11), (38, 36, 41), (36, 9, 41), (41, 40, 11), (41, 35, 40), (35, 8, 40), (40, 39, 11), (40, 34, 39), (34, 7, 39), (39, 37, 11), (39, 33, 37), (33, 6, 37), (37, 38, 11), (37, 32, 38), (32, 10, 38), (23, 36, 10), (23, 30, 36), (30, 9, 36), (31, 35, 9), (31, 28, 35), (28, 8, 35), (29, 34, 8), (29, 26, 34), (26, 7, 34), (27, 33, 7), (27, 24, 33), (24, 6, 33), (25, 32, 6), (25, 22, 32), (22, 10, 32), (30, 31, 9), (30, 21, 31), (21, 4, 31), (28, 29, 8), (28, 20, 29), (20, 3, 29), (26, 27, 7), (26, 18, 27), (18, 2, 27), (24, 25, 6), (24, 14, 25), (14, 1, 25), (22, 23, 10), (22, 15, 23), (15, 5, 23), (16, 21, 5), (16, 19, 21), (19, 4, 21), (19, 20, 4), (19, 17, 20), (17, 3, 20), (17, 18, 3), (17, 12, 18), (12, 2, 18), (15, 16, 5), (15, 13, 16), (13, 0, 16), (12, 14, 2), (12, 13, 14), (13, 1, 14)])
me_icosphere_006.materials.append(mat_blatt_dunkel_001)
me_icosphere_006.use_remesh_preserve_volume = False
me_icosphere_006.use_remesh_preserve_attributes = False
me_icosphere_006.use_mirror_vertex_groups = False
me_icosphere_006.update()
me_icosphere_005 = bpy.data.meshes.new('Icosphere.005')
me_icosphere_005.from_pydata([(0.0001329, 0.2468, -0.9153), (0.8271, -0.5438, -0.2379), (-0.3404, -0.8078, -0.249), (-1.056, 0.02411, -0.3951), (-0.3544, 1.056, -0.4983), (0.4953, 0.1217, -0.4518), (0.1713, -1.269, 0.4007), (-0.7772, -0.8586, 0.3566), (-0.8677, 0.283, 0.686), (0.2749, 0.7285, 0.4852), (1.128, -0.0283, 0.5309), (0.0001329, -0.1987, 1.074), (-0.1858, -0.2663, -0.7402), (0.4659, -0.103, -0.7009), (0.325, -0.7091, -0.3019), (0.9901, 0.02165, -0.4875), (0.502, 0.3994, -0.9073), (-0.5724, 0.1186, -0.8067), (-0.7795, -0.4586, -0.3221), (-0.2128, 0.657, -0.9373), (-0.4487, 0.1232, -0.569), (0.3409, 1.026, -0.6019), (1.162, -0.4314, 0.1761), (1.173, 0.2606, 0.1182), (0.0001329, -1.327, 0.03559), (0.7444, -1.02, -0.09593), (-1.162, -0.4314, 0.1761), (-0.7442, -1.02, -0.09594), (-0.681, 0.5025, 0.2827), (-1.173, 0.2606, 0.1182), (0.6812, 0.5025, 0.2827), (0.0001329, 1.242, 0.0392), (0.7286, -0.8511, 0.3993), (-0.1864, -1.252, 0.4548), (-1.068, -0.04838, 0.5958), (-0.2635, 0.7251, 0.5193), (0.8281, 0.3515, 0.7076), (0.08657, -0.9371, 0.7474), (0.6026, -0.1753, 0.8513), (-0.3858, -0.6729, 0.7272), (-0.4856, 0.1407, 0.811), (0.1906, 0.2235, 0.6501)], [], [(0, 13, 12), (1, 13, 15), (0, 12, 17), (0, 17, 19), (0, 19, 16), (1, 15, 22), (2, 14, 24), (3, 18, 26), (4, 20, 28), (5, 21, 30), (1, 22, 25), (2, 24, 27), (3, 26, 29), (4, 28, 31), (5, 30, 23), (6, 32, 37), (7, 33, 39), (8, 34, 40), (9, 35, 41), (10, 36, 38), (38, 41, 11), (38, 36, 41), (36, 9, 41), (41, 40, 11), (41, 35, 40), (35, 8, 40), (40, 39, 11), (40, 34, 39), (34, 7, 39), (39, 37, 11), (39, 33, 37), (33, 6, 37), (37, 38, 11), (37, 32, 38), (32, 10, 38), (23, 36, 10), (23, 30, 36), (30, 9, 36), (31, 35, 9), (31, 28, 35), (28, 8, 35), (29, 34, 8), (29, 26, 34), (26, 7, 34), (27, 33, 7), (27, 24, 33), (24, 6, 33), (25, 32, 6), (25, 22, 32), (22, 10, 32), (30, 31, 9), (30, 21, 31), (21, 4, 31), (28, 29, 8), (28, 20, 29), (20, 3, 29), (26, 27, 7), (26, 18, 27), (18, 2, 27), (24, 25, 6), (24, 14, 25), (14, 1, 25), (22, 23, 10), (22, 15, 23), (15, 5, 23), (16, 21, 5), (16, 19, 21), (19, 4, 21), (19, 20, 4), (19, 17, 20), (17, 3, 20), (17, 18, 3), (17, 12, 18), (12, 2, 18), (15, 16, 5), (15, 13, 16), (13, 0, 16), (12, 14, 2), (12, 13, 14), (13, 1, 14)])
me_icosphere_005.materials.append(mat_blatt_dunkel_001)
me_icosphere_005.use_remesh_preserve_volume = False
me_icosphere_005.use_remesh_preserve_attributes = False
me_icosphere_005.use_mirror_vertex_groups = False
me_icosphere_005.update()
me_icosphere_004 = bpy.data.meshes.new('Icosphere.004')
me_icosphere_004.from_pydata([(0.0001329, 0.2415, -0.9139), (0.8874, -0.6723, -0.2654), (-0.336, -0.7951, -0.2569), (-1.113, 0.03669, -0.4091), (-0.36, 1.062, -0.4981), (0.9284, 0.6048, -0.4426), (0.1714, -1.269, 0.4008), (-0.7713, -0.7874, 0.3677), (-0.8677, 0.283, 0.686), (0.2749, 0.7285, 0.4852), (1.129, -0.02849, 0.5309), (0.0001329, -0.1987, 1.074), (-0.1874, -0.5759, -0.6586), (0.5278, -0.2191, -0.6837), (0.3217, -0.7829, -0.2918), (1.064, 0.05112, -0.5062), (0.5574, 0.4476, -0.9109), (-0.7583, 0.1995, -0.8437), (-0.8589, -0.6659, -0.3327), (-0.2128, 0.657, -0.9373), (-0.8959, 0.621, -0.5602), (0.3476, 1.034, -0.6017), (1.177, -0.4685, 0.1742), (1.315, 0.0767, 0.04286), (0.0001329, -1.327, 0.03559), (0.7653, -0.8683, -0.06592), (-1.177, -0.4686, 0.1742), (-0.7652, -0.8686, -0.06585), (-0.7004, 0.8478, 0.5951), (-1.314, 0.07668, 0.04285), (0.7006, 0.8476, 0.5949), (0.0001329, 1.242, 0.0392), (0.7221, -0.7952, 0.4066), (-0.1864, -1.252, 0.4549), (-1.068, -0.04838, 0.5958), (-0.2635, 0.7251, 0.5193), (0.8281, 0.3515, 0.7076), (0.08657, -0.9371, 0.7474), (0.6026, -0.1753, 0.8513), (-0.3858, -0.6729, 0.7272), (-0.4856, 0.1407, 0.811), (0.1906, 0.2235, 0.6501)], [], [(0, 13, 12), (1, 13, 15), (0, 12, 17), (0, 17, 19), (0, 19, 16), (1, 15, 22), (2, 14, 24), (3, 18, 26), (4, 20, 28), (5, 21, 30), (1, 22, 25), (2, 24, 27), (3, 26, 29), (4, 28, 31), (5, 30, 23), (6, 32, 37), (7, 33, 39), (8, 34, 40), (9, 35, 41), (10, 36, 38), (38, 41, 11), (38, 36, 41), (36, 9, 41), (41, 40, 11), (41, 35, 40), (35, 8, 40), (40, 39, 11), (40, 34, 39), (34, 7, 39), (39, 37, 11), (39, 33, 37), (33, 6, 37), (37, 38, 11), (37, 32, 38), (32, 10, 38), (23, 36, 10), (23, 30, 36), (30, 9, 36), (31, 35, 9), (31, 28, 35), (28, 8, 35), (29, 34, 8), (29, 26, 34), (26, 7, 34), (27, 33, 7), (27, 24, 33), (24, 6, 33), (25, 32, 6), (25, 22, 32), (22, 10, 32), (30, 31, 9), (30, 21, 31), (21, 4, 31), (28, 29, 8), (28, 20, 29), (20, 3, 29), (26, 27, 7), (26, 18, 27), (18, 2, 27), (24, 25, 6), (24, 14, 25), (14, 1, 25), (22, 23, 10), (22, 15, 23), (15, 5, 23), (16, 21, 5), (16, 19, 21), (19, 4, 21), (19, 20, 4), (19, 17, 20), (17, 3, 20), (17, 18, 3), (17, 12, 18), (12, 2, 18), (15, 16, 5), (15, 13, 16), (13, 0, 16), (12, 14, 2), (12, 13, 14), (13, 1, 14)])
me_icosphere_004.materials.append(mat_blatt_dunkel_001)
me_icosphere_004.use_remesh_preserve_volume = False
me_icosphere_004.use_remesh_preserve_attributes = False
me_icosphere_004.use_mirror_vertex_groups = False
me_icosphere_004.update()
me_icosphere_003 = bpy.data.meshes.new('Icosphere.003')
me_icosphere_003.from_pydata([(0.0001329, 0.2415, -0.9139), (0.8874, -0.6723, -0.2654), (-0.336, -0.7951, -0.2569), (-1.113, 0.03669, -0.4091), (-0.36, 1.062, -0.4981), (0.9284, 0.6048, -0.4426), (0.1714, -1.269, 0.4008), (-0.7713, -0.7874, 0.3677), (-0.8677, 0.283, 0.686), (0.2749, 0.7285, 0.4852), (1.129, -0.02849, 0.5309), (0.0001329, -0.1987, 1.074), (-0.1874, -0.5759, -0.6586), (0.5278, -0.2191, -0.6837), (0.3217, -0.7829, -0.2918), (1.064, 0.05112, -0.5062), (0.5574, 0.4476, -0.9109), (-0.7583, 0.1995, -0.8437), (-0.8589, -0.6659, -0.3327), (-0.2128, 0.657, -0.9373), (-0.8959, 0.621, -0.5602), (0.3476, 1.034, -0.6017), (1.177, -0.4685, 0.1742), (1.315, 0.0767, 0.04286), (0.0001329, -1.327, 0.03559), (0.7653, -0.8683, -0.06592), (-1.177, -0.4686, 0.1742), (-0.7652, -0.8686, -0.06585), (-0.7004, 0.8478, 0.5951), (-1.314, 0.07668, 0.04285), (0.7006, 0.8476, 0.5949), (0.0001329, 1.242, 0.0392), (0.7221, -0.7952, 0.4066), (-0.1864, -1.252, 0.4549), (-1.068, -0.04838, 0.5958), (-0.2635, 0.7251, 0.5193), (0.8281, 0.3515, 0.7076), (0.08657, -0.9371, 0.7474), (0.6026, -0.1753, 0.8513), (-0.3858, -0.6729, 0.7272), (-0.4856, 0.1407, 0.811), (0.1906, 0.2235, 0.6501)], [], [(0, 13, 12), (1, 13, 15), (0, 12, 17), (0, 17, 19), (0, 19, 16), (1, 15, 22), (2, 14, 24), (3, 18, 26), (4, 20, 28), (5, 21, 30), (1, 22, 25), (2, 24, 27), (3, 26, 29), (4, 28, 31), (5, 30, 23), (6, 32, 37), (7, 33, 39), (8, 34, 40), (9, 35, 41), (10, 36, 38), (38, 41, 11), (38, 36, 41), (36, 9, 41), (41, 40, 11), (41, 35, 40), (35, 8, 40), (40, 39, 11), (40, 34, 39), (34, 7, 39), (39, 37, 11), (39, 33, 37), (33, 6, 37), (37, 38, 11), (37, 32, 38), (32, 10, 38), (23, 36, 10), (23, 30, 36), (30, 9, 36), (31, 35, 9), (31, 28, 35), (28, 8, 35), (29, 34, 8), (29, 26, 34), (26, 7, 34), (27, 33, 7), (27, 24, 33), (24, 6, 33), (25, 32, 6), (25, 22, 32), (22, 10, 32), (30, 31, 9), (30, 21, 31), (21, 4, 31), (28, 29, 8), (28, 20, 29), (20, 3, 29), (26, 27, 7), (26, 18, 27), (18, 2, 27), (24, 25, 6), (24, 14, 25), (14, 1, 25), (22, 23, 10), (22, 15, 23), (15, 5, 23), (16, 21, 5), (16, 19, 21), (19, 4, 21), (19, 20, 4), (19, 17, 20), (17, 3, 20), (17, 18, 3), (17, 12, 18), (12, 2, 18), (15, 16, 5), (15, 13, 16), (13, 0, 16), (12, 14, 2), (12, 13, 14), (13, 1, 14)])
me_icosphere_003.materials.append(mat_blatt_dunkel_001)
me_icosphere_003.use_remesh_preserve_volume = False
me_icosphere_003.use_remesh_preserve_attributes = False
me_icosphere_003.use_mirror_vertex_groups = False
me_icosphere_003.update()
me_icosphere_002 = bpy.data.meshes.new('Icosphere.002')
me_icosphere_002.from_pydata([(0.0001329, 0.2468, -0.9153), (0.8271, -0.5438, -0.2379), (-0.3404, -0.8078, -0.249), (-1.056, 0.02411, -0.3951), (-0.3544, 1.056, -0.4983), (0.4953, 0.1217, -0.4518), (0.1713, -1.269, 0.4007), (-0.7772, -0.8586, 0.3566), (-0.8677, 0.283, 0.686), (0.2749, 0.7285, 0.4852), (1.128, -0.0283, 0.5309), (0.0001329, -0.1987, 1.074), (-0.1858, -0.2663, -0.7402), (0.4659, -0.103, -0.7009), (0.325, -0.7091, -0.3019), (0.9901, 0.02165, -0.4875), (0.502, 0.3994, -0.9073), (-0.5724, 0.1186, -0.8067), (-0.7795, -0.4586, -0.3221), (-0.2128, 0.657, -0.9373), (-0.4487, 0.1232, -0.569), (0.3409, 1.026, -0.6019), (1.162, -0.4314, 0.1761), (1.173, 0.2606, 0.1182), (0.0001329, -1.327, 0.03559), (0.7444, -1.02, -0.09593), (-1.162, -0.4314, 0.1761), (-0.7442, -1.02, -0.09594), (-0.681, 0.5025, 0.2827), (-1.173, 0.2606, 0.1182), (0.6812, 0.5025, 0.2827), (0.0001329, 1.242, 0.0392), (0.7286, -0.8511, 0.3993), (-0.1864, -1.252, 0.4548), (-1.068, -0.04838, 0.5958), (-0.2635, 0.7251, 0.5193), (0.8281, 0.3515, 0.7076), (0.08657, -0.9371, 0.7474), (0.6026, -0.1753, 0.8513), (-0.3858, -0.6729, 0.7272), (-0.4856, 0.1407, 0.811), (0.1906, 0.2235, 0.6501)], [], [(0, 13, 12), (1, 13, 15), (0, 12, 17), (0, 17, 19), (0, 19, 16), (1, 15, 22), (2, 14, 24), (3, 18, 26), (4, 20, 28), (5, 21, 30), (1, 22, 25), (2, 24, 27), (3, 26, 29), (4, 28, 31), (5, 30, 23), (6, 32, 37), (7, 33, 39), (8, 34, 40), (9, 35, 41), (10, 36, 38), (38, 41, 11), (38, 36, 41), (36, 9, 41), (41, 40, 11), (41, 35, 40), (35, 8, 40), (40, 39, 11), (40, 34, 39), (34, 7, 39), (39, 37, 11), (39, 33, 37), (33, 6, 37), (37, 38, 11), (37, 32, 38), (32, 10, 38), (23, 36, 10), (23, 30, 36), (30, 9, 36), (31, 35, 9), (31, 28, 35), (28, 8, 35), (29, 34, 8), (29, 26, 34), (26, 7, 34), (27, 33, 7), (27, 24, 33), (24, 6, 33), (25, 32, 6), (25, 22, 32), (22, 10, 32), (30, 31, 9), (30, 21, 31), (21, 4, 31), (28, 29, 8), (28, 20, 29), (20, 3, 29), (26, 27, 7), (26, 18, 27), (18, 2, 27), (24, 25, 6), (24, 14, 25), (14, 1, 25), (22, 23, 10), (22, 15, 23), (15, 5, 23), (16, 21, 5), (16, 19, 21), (19, 4, 21), (19, 20, 4), (19, 17, 20), (17, 3, 20), (17, 18, 3), (17, 12, 18), (12, 2, 18), (15, 16, 5), (15, 13, 16), (13, 0, 16), (12, 14, 2), (12, 13, 14), (13, 1, 14)])
me_icosphere_002.materials.append(mat_blatt_dunkel_002)
me_icosphere_002.use_remesh_preserve_volume = False
me_icosphere_002.use_remesh_preserve_attributes = False
me_icosphere_002.use_mirror_vertex_groups = False
me_icosphere_002.update()
me_icosphere_001 = bpy.data.meshes.new('Icosphere.001')
me_icosphere_001.from_pydata([(0.0001329, 0.2468, -0.9153), (0.8249, -0.5714, -0.2643), (-0.3682, -1.018, -0.5334), (-1.106, 0.0572, -0.409), (-0.36, 1.062, -0.4981), (0.9284, 0.6048, -0.4426), (0.1714, -1.269, 0.4008), (-0.7874, -0.9284, 0.3159), (-0.8531, 0.348, 0.9895), (0.2749, 0.7285, 0.4852), (1.128, -0.02781, 0.5332), (0.0001329, -0.1987, 1.074), (-0.2689, -0.3705, -0.9346), (0.683, -0.1414, -0.8398), (0.2736, -0.9216, -0.725), (1.057, 0.06721, -0.5061), (0.5445, 0.4433, -0.9089), (-0.6296, 0.1569, -0.8228), (-0.7835, -0.4654, -0.332), (-0.2128, 0.657, -0.9373), (-0.8959, 0.621, -0.5602), (0.3476, 1.034, -0.6017), (1.162, -0.4314, 0.1761), (1.173, 0.2606, 0.1182), (0.0001329, -1.327, 0.03559), (0.6587, -1.202, -0.2018), (-1.162, -0.4314, 0.1761), (-0.6582, -1.201, -0.2014), (-0.681, 0.5025, 0.2827), (-1.173, 0.2606, 0.1182), (0.6812, 0.5025, 0.2827), (0.0001329, 1.242, 0.0392), (0.7366, -0.8821, 0.3969), (-0.1864, -1.252, 0.4549), (-1.067, -0.04587, 0.6076), (-0.2635, 0.7251, 0.5193), (0.8139, 0.4143, 1.001), (0.08657, -0.9371, 0.7474), (0.6026, -0.1753, 0.8513), (-0.3858, -0.6729, 0.7272), (-0.4855, 0.1411, 0.8129), (0.1906, 0.2235, 0.6501)], [], [(0, 13, 12), (1, 13, 15), (0, 12, 17), (0, 17, 19), (0, 19, 16), (1, 15, 22), (2, 14, 24), (3, 18, 26), (4, 20, 28), (5, 21, 30), (1, 22, 25), (2, 24, 27), (3, 26, 29), (4, 28, 31), (5, 30, 23), (6, 32, 37), (7, 33, 39), (8, 34, 40), (9, 35, 41), (10, 36, 38), (38, 41, 11), (38, 36, 41), (36, 9, 41), (41, 40, 11), (41, 35, 40), (35, 8, 40), (40, 39, 11), (40, 34, 39), (34, 7, 39), (39, 37, 11), (39, 33, 37), (33, 6, 37), (37, 38, 11), (37, 32, 38), (32, 10, 38), (23, 36, 10), (23, 30, 36), (30, 9, 36), (31, 35, 9), (31, 28, 35), (28, 8, 35), (29, 34, 8), (29, 26, 34), (26, 7, 34), (27, 33, 7), (27, 24, 33), (24, 6, 33), (25, 32, 6), (25, 22, 32), (22, 10, 32), (30, 31, 9), (30, 21, 31), (21, 4, 31), (28, 29, 8), (28, 20, 29), (20, 3, 29), (26, 27, 7), (26, 18, 27), (18, 2, 27), (24, 25, 6), (24, 14, 25), (14, 1, 25), (22, 23, 10), (22, 15, 23), (15, 5, 23), (16, 21, 5), (16, 19, 21), (19, 4, 21), (19, 20, 4), (19, 17, 20), (17, 3, 20), (17, 18, 3), (17, 12, 18), (12, 2, 18), (15, 16, 5), (15, 13, 16), (13, 0, 16), (12, 14, 2), (12, 13, 14), (13, 1, 14)])
me_icosphere_001.materials.append(mat_blatt_dunkel)
me_icosphere_001.use_remesh_preserve_volume = False
me_icosphere_001.use_remesh_preserve_attributes = False
me_icosphere_001.use_mirror_vertex_groups = False
me_icosphere_001.update()
me_icosphere = bpy.data.meshes.new('Icosphere')
me_icosphere.from_pydata([(0.0001329, 0.2468, -0.9153), (0.8293, -0.5455, -0.2357), (-0.3458, -0.8117, -0.2424), (-1.106, 0.0572, -0.409), (-0.36, 1.062, -0.4981), (0.9284, 0.6048, -0.4426), (0.1714, -1.269, 0.4008), (-0.7957, -0.8695, 0.3886), (-0.8677, 0.283, 0.686), (0.2749, 0.7285, 0.4852), (1.128, -0.0283, 0.5309), (0.0001329, -0.1987, 1.074), (-0.1858, -0.2663, -0.7402), (0.4901, -0.08688, -0.7078), (0.3256, -0.7096, -0.3013), (1.057, 0.06721, -0.5061), (0.5445, 0.4433, -0.9089), (-0.6296, 0.1569, -0.8227), (-0.7801, -0.4582, -0.3223), (-0.2128, 0.657, -0.9373), (-0.8959, 0.621, -0.5602), (0.3476, 1.034, -0.6017), (1.162, -0.4314, 0.1761), (1.173, 0.2606, 0.1182), (0.0001329, -1.327, 0.03559), (0.8263, -1.075, 0.01826), (-1.162, -0.4314, 0.1761), (-0.826, -1.075, 0.01826), (-0.681, 0.5025, 0.2827), (-1.173, 0.2606, 0.1182), (0.6812, 0.5025, 0.2827), (0.0001329, 1.242, 0.0392), (0.741, -0.8582, 0.4218), (-0.1864, -1.252, 0.4549), (-1.068, -0.04838, 0.5958), (-0.2635, 0.7251, 0.5193), (0.8281, 0.3515, 0.7076), (0.08657, -0.9371, 0.7474), (0.6026, -0.1753, 0.8513), (-0.3858, -0.6729, 0.7272), (-0.4856, 0.1407, 0.811), (0.1906, 0.2235, 0.6501)], [], [(0, 13, 12), (1, 13, 15), (0, 12, 17), (0, 17, 19), (0, 19, 16), (1, 15, 22), (2, 14, 24), (3, 18, 26), (4, 20, 28), (5, 21, 30), (1, 22, 25), (2, 24, 27), (3, 26, 29), (4, 28, 31), (5, 30, 23), (6, 32, 37), (7, 33, 39), (8, 34, 40), (9, 35, 41), (10, 36, 38), (38, 41, 11), (38, 36, 41), (36, 9, 41), (41, 40, 11), (41, 35, 40), (35, 8, 40), (40, 39, 11), (40, 34, 39), (34, 7, 39), (39, 37, 11), (39, 33, 37), (33, 6, 37), (37, 38, 11), (37, 32, 38), (32, 10, 38), (23, 36, 10), (23, 30, 36), (30, 9, 36), (31, 35, 9), (31, 28, 35), (28, 8, 35), (29, 34, 8), (29, 26, 34), (26, 7, 34), (27, 33, 7), (27, 24, 33), (24, 6, 33), (25, 32, 6), (25, 22, 32), (22, 10, 32), (30, 31, 9), (30, 21, 31), (21, 4, 31), (28, 29, 8), (28, 20, 29), (20, 3, 29), (26, 27, 7), (26, 18, 27), (18, 2, 27), (24, 25, 6), (24, 14, 25), (14, 1, 25), (22, 23, 10), (22, 15, 23), (15, 5, 23), (16, 21, 5), (16, 19, 21), (19, 4, 21), (19, 20, 4), (19, 17, 20), (17, 3, 20), (17, 18, 3), (17, 12, 18), (12, 2, 18), (15, 16, 5), (15, 13, 16), (13, 0, 16), (12, 14, 2), (12, 13, 14), (13, 1, 14)])
me_icosphere.materials.append(mat_blatt_dunkel)
me_icosphere.use_remesh_preserve_volume = False
me_icosphere.use_remesh_preserve_attributes = False
me_icosphere.use_mirror_vertex_groups = False
me_icosphere.update()

# ---- objects
ob_cube = bpy.data.objects.new('Cube', me_cube)
ob_icosphere_021 = bpy.data.objects.new('Icosphere.021', me_icosphere_021)
ob_icosphere_020 = bpy.data.objects.new('Icosphere.020', me_icosphere_020)
ob_icosphere_019 = bpy.data.objects.new('Icosphere.019', me_icosphere_019)
ob_icosphere_018 = bpy.data.objects.new('Icosphere.018', me_icosphere_018)
ob_icosphere_017 = bpy.data.objects.new('Icosphere.017', me_icosphere_017)
ob_icosphere_016 = bpy.data.objects.new('Icosphere.016', me_icosphere_016)
ob_icosphere_015 = bpy.data.objects.new('Icosphere.015', me_icosphere_015)
ob_icosphere_014 = bpy.data.objects.new('Icosphere.014', me_icosphere_014)
ob_icosphere_013 = bpy.data.objects.new('Icosphere.013', me_icosphere_013)
ob_icosphere_012 = bpy.data.objects.new('Icosphere.012', me_icosphere_012)
ob_icosphere_011 = bpy.data.objects.new('Icosphere.011', me_icosphere_011)
ob_icosphere_010 = bpy.data.objects.new('Icosphere.010', me_icosphere_010)
ob_icosphere_009 = bpy.data.objects.new('Icosphere.009', me_icosphere_009)
ob_icosphere_008 = bpy.data.objects.new('Icosphere.008', me_icosphere_008)
ob_icosphere_007 = bpy.data.objects.new('Icosphere.007', me_icosphere_007)
ob_icosphere_006 = bpy.data.objects.new('Icosphere.006', me_icosphere_006)
ob_icosphere_005 = bpy.data.objects.new('Icosphere.005', me_icosphere_005)
ob_icosphere_004 = bpy.data.objects.new('Icosphere.004', me_icosphere_004)
ob_icosphere_003 = bpy.data.objects.new('Icosphere.003', me_icosphere_003)
ob_icosphere_002 = bpy.data.objects.new('Icosphere.002', me_icosphere_002)
ob_icosphere_001 = bpy.data.objects.new('Icosphere.001', me_icosphere_001)
ob_icosphere = bpy.data.objects.new('Icosphere', me_icosphere)
ob_lamp = bpy.data.objects.new('Lamp', light_lamp)
ob_camera = bpy.data.objects.new('Camera', cam_camera)

# ---- transforms, parenting, visibility, modifiers, constraints
ob_cube.location = (0.0, 0.0, 0.0)
ob_cube.rotation_euler = (0.0, -0.0, 1.571)
ob_cube.lock_rotations_4d = False
ob_cube.empty_display_type = 'ARROWS'
ob_cube.lineart.crease_threshold = 0.0
ob_icosphere_021.parent = ob_cube
ob_icosphere_021.location = (-3.09, -0.6416, 1.137)
ob_icosphere_021.rotation_euler = (3.203, 0.9124, 3.406)
ob_icosphere_021.scale = (0.5179, 0.5179, 0.5179)
ob_icosphere_021.lineart.crease_threshold = 0.0
_m = ob_icosphere_021.modifiers.new('Decimate', 'DECIMATE')
_m.ratio = 0.6654
ob_icosphere_020.parent = ob_cube
ob_icosphere_020.location = (-2.512, -0.269, 1.342)
ob_icosphere_020.rotation_euler = (1.117, 1.155, 3.044)
ob_icosphere_020.scale = (0.4548, 0.4548, 0.4548)
ob_icosphere_020.lineart.crease_threshold = 0.0
_m = ob_icosphere_020.modifiers.new('Decimate', 'DECIMATE')
_m.ratio = 0.6654
ob_icosphere_019.parent = ob_cube
ob_icosphere_019.location = (-2.559, -0.7145, 1.827)
ob_icosphere_019.rotation_euler = (-2.252, 1.107, -0.2122)
ob_icosphere_019.scale = (0.3308, 0.3308, 0.3308)
ob_icosphere_019.lineart.crease_threshold = 0.0
_m = ob_icosphere_019.modifiers.new('Decimate', 'DECIMATE')
_m.ratio = 0.6654
ob_icosphere_018.parent = ob_cube
ob_icosphere_018.location = (-3.183, -0.9133, 1.595)
ob_icosphere_018.rotation_euler = (-1.942, 1.141, 0.2469)
ob_icosphere_018.scale = (0.342, 0.342, 0.342)
ob_icosphere_018.lineart.crease_threshold = 0.0
_m = ob_icosphere_018.modifiers.new('Decimate', 'DECIMATE')
_m.ratio = 0.6654
ob_icosphere_017.parent = ob_cube
ob_icosphere_017.location = (0.1033, -0.1068, 1.466)
ob_icosphere_017.rotation_euler = (-2.855, 0.7548, 0.262)
ob_icosphere_017.scale = (0.1955, 0.1955, 0.1955)
ob_icosphere_017.lineart.crease_threshold = 0.0
ob_icosphere_016.parent = ob_cube
ob_icosphere_016.location = (0.0883, -0.2101, 1.354)
ob_icosphere_016.rotation_euler = (-3.415, 0.1941, 1.032)
ob_icosphere_016.scale = (0.1965, 0.1965, 0.1965)
ob_icosphere_016.lineart.crease_threshold = 0.0
_m = ob_icosphere_016.modifiers.new('Decimate', 'DECIMATE')
_m.ratio = 0.6654
ob_icosphere_015.parent = ob_cube
ob_icosphere_015.location = (0.1306, -0.2963, 1.544)
ob_icosphere_015.rotation_euler = (-3.456, -0.06131, 1.877)
ob_icosphere_015.scale = (0.1553, 0.1553, 0.1553)
ob_icosphere_015.lineart.crease_threshold = 0.0
_m = ob_icosphere_015.modifiers.new('Decimate', 'DECIMATE')
_m.ratio = 0.6654
ob_icosphere_014.parent = ob_cube
ob_icosphere_014.location = (-0.9277, -0.7797, 2.062)
ob_icosphere_014.rotation_euler = (-3.811, -0.7256, 1.907)
ob_icosphere_014.scale = (0.2883, 0.2883, 0.2883)
ob_icosphere_014.lineart.crease_threshold = 0.0
_m = ob_icosphere_014.modifiers.new('Decimate', 'DECIMATE')
_m.ratio = 0.6654
ob_icosphere_013.parent = ob_cube
ob_icosphere_013.location = (-1.501, -0.7957, 1.944)
ob_icosphere_013.rotation_euler = (-3.767, -0.9173, 1.99)
ob_icosphere_013.scale = (0.2788, 0.2788, 0.2788)
ob_icosphere_013.lineart.crease_threshold = 0.0
_m = ob_icosphere_013.modifiers.new('Decimate', 'DECIMATE')
_m.ratio = 0.6654
ob_icosphere_012.parent = ob_cube
ob_icosphere_012.location = (-1.531, -0.2414, 1.984)
ob_icosphere_012.rotation_euler = (-2.875, -0.5336, 0.8834)
ob_icosphere_012.scale = (0.3834, 0.3834, 0.3834)
ob_icosphere_012.lineart.crease_threshold = 0.0
_m = ob_icosphere_012.modifiers.new('Decimate', 'DECIMATE')
_m.ratio = 0.6654
ob_icosphere_011.parent = ob_cube
ob_icosphere_011.location = (-0.9743, -0.3466, 2.195)
ob_icosphere_011.rotation_euler = (-0.9226, -0.5355, 0.5321)
ob_icosphere_011.scale = (0.4366, 0.4366, 0.4366)
ob_icosphere_011.lineart.crease_threshold = 0.0
_m = ob_icosphere_011.modifiers.new('Decimate', 'DECIMATE')
_m.ratio = 0.6654
ob_icosphere_010.parent = ob_cube
ob_icosphere_010.location = (0.2912, 0.564, 1.606)
ob_icosphere_010.rotation_euler = (-4.36, -1.194, 2.529)
ob_icosphere_010.scale = (0.1553, 0.1553, 0.1553)
ob_icosphere_010.lineart.crease_threshold = 0.0
_m = ob_icosphere_010.modifiers.new('Decimate', 'DECIMATE')
_m.ratio = 0.6654
ob_icosphere_009.parent = ob_cube
ob_icosphere_009.location = (0.2489, 0.7708, 1.635)
ob_icosphere_009.rotation_euler = (-2.571, -0.8521, 0.6998)
ob_icosphere_009.scale = (0.1965, 0.1965, 0.1965)
ob_icosphere_009.lineart.crease_threshold = 0.0
_m = ob_icosphere_009.modifiers.new('Decimate', 'DECIMATE')
_m.ratio = 0.6654
ob_icosphere_008.parent = ob_cube
ob_icosphere_008.location = (0.2639, 0.6926, 1.766)
ob_icosphere_008.rotation_euler = (-1.671, 0.01363, 0.7904)
ob_icosphere_008.scale = (0.1955, 0.1955, 0.1955)
ob_icosphere_008.lineart.crease_threshold = 0.0
_m = ob_icosphere_008.modifiers.new('Decimate', 'DECIMATE')
_m.ratio = 0.6654
ob_icosphere_007.parent = ob_cube
ob_icosphere_007.location = (0.3927, 1.082, 2.649)
ob_icosphere_007.rotation_euler = (-0.5049, -0.7455, 0.2927)
ob_icosphere_007.scale = (0.4092, 0.4092, 0.4092)
ob_icosphere_007.lineart.crease_threshold = 0.0
_m = ob_icosphere_007.modifiers.new('Decimate', 'DECIMATE')
_m.ratio = 0.6654
ob_icosphere_006.parent = ob_cube
ob_icosphere_006.location = (-0.1207, 1.246, 2.475)
ob_icosphere_006.rotation_euler = (-2.571, -0.8521, 0.6998)
ob_icosphere_006.scale = (0.3593, 0.3593, 0.3593)
ob_icosphere_006.lineart.crease_threshold = 0.0
_m = ob_icosphere_006.modifiers.new('Decimate', 'DECIMATE')
_m.ratio = 0.6654
ob_icosphere_005.parent = ob_cube
ob_icosphere_005.location = (-0.07839, 0.7801, 2.244)
ob_icosphere_005.rotation_euler = (-4.36, -1.194, 2.529)
ob_icosphere_005.scale = (0.2613, 0.2613, 0.2613)
ob_icosphere_005.lineart.crease_threshold = 0.0
_m = ob_icosphere_005.modifiers.new('Decimate', 'DECIMATE')
_m.ratio = 0.6654
ob_icosphere_004.parent = ob_cube
ob_icosphere_004.location = (0.4524, 0.7535, 2.382)
ob_icosphere_004.rotation_euler = (-4.176, -1.049, 2.209)
ob_icosphere_004.scale = (0.2702, 0.2702, 0.2702)
ob_icosphere_004.lineart.crease_threshold = 0.0
_m = ob_icosphere_004.modifiers.new('Decimate', 'DECIMATE')
_m.ratio = 0.6654
ob_icosphere_003.parent = ob_cube
ob_icosphere_003.location = (1.591, 0.06974, 2.043)
ob_icosphere_003.rotation_euler = (-2.045, -1.086, 0.1017)
ob_icosphere_003.scale = (0.229, 0.229, 0.229)
ob_icosphere_003.lineart.crease_threshold = 0.0
_m = ob_icosphere_003.modifiers.new('Decimate', 'DECIMATE')
_m.ratio = 0.6654
ob_icosphere_002.parent = ob_cube
ob_icosphere_002.location = (1.411, 0.3073, 1.875)
ob_icosphere_002.rotation_euler = (-1.571, -1.061, -0.3162)
ob_icosphere_002.scale = (0.157, 0.157, 0.157)
ob_icosphere_002.lineart.crease_threshold = 0.0
_m = ob_icosphere_002.modifiers.new('Decimate', 'DECIMATE')
_m.ratio = 0.6654
ob_icosphere_001.parent = ob_cube
ob_icosphere_001.location = (1.37, 0.2745, 2.201)
ob_icosphere_001.rotation_euler = (-1.793, -0.2539, 0.165)
ob_icosphere_001.scale = (0.2449, 0.2449, 0.2449)
ob_icosphere_001.lineart.crease_threshold = 0.0
_m = ob_icosphere_001.modifiers.new('Decimate', 'DECIMATE')
_m.ratio = 0.6654
ob_icosphere.parent = ob_cube
ob_icosphere.location = (1.698, 0.1563, 1.792)
ob_icosphere.scale = (0.2723, 0.2723, 0.2723)
ob_icosphere.lineart.crease_threshold = 0.0
_m = ob_icosphere.modifiers.new('Decimate', 'DECIMATE')
_m.ratio = 0.6654
ob_lamp.location = (4.076, 1.005, 5.904)
ob_lamp.rotation_euler = (0.6503, 0.05522, 1.866)
ob_lamp.lock_rotations_4d = False
ob_lamp.empty_display_type = 'ARROWS'
ob_lamp.color = (0.0, 0.0, 0.0, 0.0)
ob_lamp.lineart.crease_threshold = 0.0
ob_camera.location = (7.481, -6.508, 5.344)
ob_camera.rotation_euler = (1.109, 0.0, 0.8149)
ob_camera.lock_rotations_4d = False
ob_camera.empty_display_type = 'ARROWS'
ob_camera.color = (0.0, 0.0, 0.0, 0.0)
ob_camera.display_type = 'WIRE'
ob_camera.lineart.crease_threshold = 0.0

# ---- collection membership
col_collection_1.objects.link(ob_cube)
col_collection_1.objects.link(ob_icosphere_021)
col_collection_1.objects.link(ob_icosphere_020)
col_collection_1.objects.link(ob_icosphere_019)
col_collection_1.objects.link(ob_icosphere_018)
col_collection_1.objects.link(ob_icosphere_017)
col_collection_1.objects.link(ob_icosphere_016)
col_collection_1.objects.link(ob_icosphere_015)
col_collection_1.objects.link(ob_icosphere_014)
col_collection_1.objects.link(ob_icosphere_013)
col_collection_1.objects.link(ob_icosphere_012)
col_collection_1.objects.link(ob_icosphere_011)
col_collection_1.objects.link(ob_icosphere_010)
col_collection_1.objects.link(ob_icosphere_009)
col_collection_1.objects.link(ob_icosphere_008)
col_collection_1.objects.link(ob_icosphere_007)
col_collection_1.objects.link(ob_icosphere_006)
col_collection_1.objects.link(ob_icosphere_005)
col_collection_1.objects.link(ob_icosphere_004)
col_collection_1.objects.link(ob_icosphere_003)
col_collection_1.objects.link(ob_icosphere_002)
col_collection_1.objects.link(ob_icosphere_001)
col_collection_1.objects.link(ob_icosphere)
col_collection_1.objects.link(ob_lamp)
col_collection_1.objects.link(ob_camera)

# ---- scene / render settings (as saved in the file)
scene.camera = ob_camera
scene.frame_start = 1; scene.frame_end = 250; scene.frame_set(1)
scene.render.engine = 'BLENDER_EEVEE_NEXT'
scene.render.resolution_percentage = 50
scene.render.dither_intensity = 0.0
scene.cycles.use_denoising = False
scene.cycles.samples = 128
scene.cycles.sampling_pattern = 'TABULATED_SOBOL'
scene.cycles.light_sampling_threshold = 0.0
scene.cycles.use_adaptive_sampling = False
scene.cycles.use_light_tree = False
scene.cycles.blur_glossy = 0.0
scene.cycles.sample_clamp_indirect = 0.0
scene.view_settings.view_transform = 'Standard'
bpy.context.view_layer.update()
